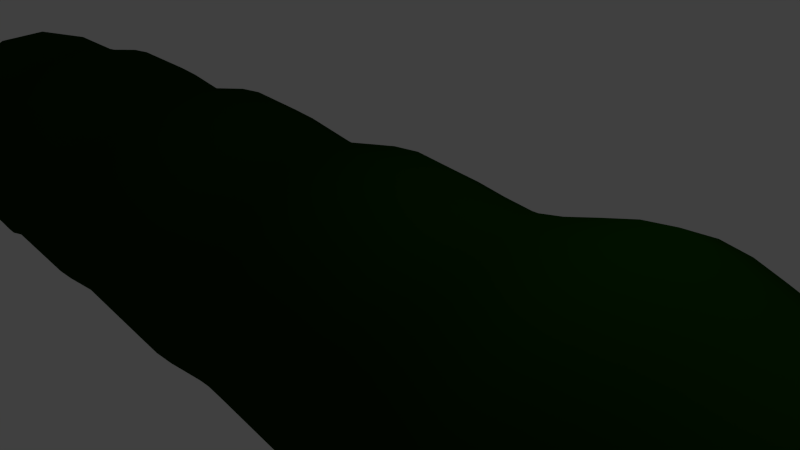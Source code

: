 # Source: buisson.blend  (saved by Blender 2.73.0; exported with 4.5.12 LTS)
import bpy
from mathutils import Matrix  # noqa: F401  (used for matrix-valued properties, if any)

bpy.ops.wm.read_factory_settings(use_empty=True)
scene = bpy.context.scene
scene.name = 'Scene'

# ---- collections
col_collection_1 = bpy.data.collections.new('Collection 1'); scene.collection.children.link(col_collection_1)

# ---- materials (node trees are filled in below, after node groups)
mat_material_001 = bpy.data.materials.new('Material.001')
mat_material_001.alpha_threshold = 0.0
mat_material_001.use_transparent_shadow = False
mat_material_001.diffuse_color = (0.004066, 0.03106, 0.0, 1.0)
mat_material_001.specular_color = (0.03079, 0.2598, 0.0)
mat_material_001.roughness = 0.5
mat_material_001.specular_intensity = 0.1667

# ---- material node trees

# ---- world
world_world = bpy.data.worlds.new('World'); scene.world = world_world
world_world.color = (0.05088, 0.05088, 0.05088)
world_world.use_sun_shadow = False
world_world.sun_shadow_jitter_overblur = 0.0
world_world.cycles.sampling_method = 'MANUAL'
world_world.cycles.sample_map_resolution = 256

# ---- cameras
cam_camera = bpy.data.cameras.new('Camera')
cam_camera.clip_end = 100.0
cam_camera.lens = 35.0
cam_camera.sensor_width = 32.0
cam_camera.sensor_height = 18.0
cam_camera.ortho_scale = 7.314
cam_camera.dof.focus_distance = 0.0
cam_camera.dof.aperture_fstop = 128.0

# ---- lights
light_lamp = bpy.data.lights.new('Lamp', 'POINT')
light_lamp.transmission_factor = 0.0
light_lamp.cutoff_distance = 30.0
light_lamp.energy = 100.0
light_lamp.shadow_buffer_clip_start = 1.001
light_lamp.shadow_soft_size = 0.1
light_lamp.shadow_maximum_resolution = 0.006
light_lamp.use_absolute_resolution = True
light_lamp.cycles.use_multiple_importance_sampling = False

# ---- meshes
me_cube_002 = bpy.data.meshes.new('Cube.002')
me_cube_002.from_pydata([(-0.6885, 0.9136, 1.863e-09), (-0.6424, 0.913, 0.3814), (-0.6171, 0.9459, 0.0), (-0.6424, 0.913, -0.3814), (-0.7247, 0.875, 0.0), (-0.6764, 0.875, 0.3944), (-0.5753, 0.9439, 0.3508), (-0.5753, 0.9439, -0.3508), (-0.6764, 0.875, -0.3944), (0.0, 0.9899, 1.723e-08), (0.0, 0.985, 0.4194), (0.2641, 0.985, 2.235e-08), (0.0, 0.985, -0.4194), (-0.2641, 0.985, 1.49e-08), (-0.2458, 0.9803, 0.3812), (0.2458, 0.9803, 0.3947), (0.2458, 0.9803, -0.3947), (-0.2458, 0.9803, -0.3812), (0.6838, -0.9136, -1.537e-08), (0.638, -0.913, 0.5183), (0.6171, -0.9459, -7.451e-09), (0.638, -0.913, -0.5183), (0.706, -0.875, -7.451e-09), (0.659, -0.875, 0.4932), (0.5753, -0.9439, 0.4827), (0.5753, -0.9439, -0.4827), (0.659, -0.875, -0.4932), (0.0, -0.9899, -2.328e-09), (0.0, -0.985, 0.5079), (-0.2641, -0.985, -7.451e-09), (0.0, -0.985, -0.5079), (0.2641, -0.985, 0.0), (0.2458, -0.9803, 0.4827), (-0.2458, -0.9803, 0.4518), (-0.2458, -0.9803, -0.4518), (0.2458, -0.9803, -0.4827), (1.863e-09, 0.9136, -1.02), (-0.2751, 0.913, -0.926), (0.0, 0.9459, -0.9451), (0.2751, 0.913, -0.9768), (0.0, 0.875, -1.033), (-0.2899, 0.875, -0.9456), (-0.2458, 0.9439, -0.8567), (0.2458, 0.9439, -0.9005), (0.2899, 0.875, -0.9835), (-1.863e-09, 0.9136, 1.02), (0.2751, 0.913, 0.9768), (0.0, 0.9459, 0.9451), (-0.2751, 0.913, 0.926), (0.0, 0.875, 1.033), (0.2899, 0.875, 0.9835), (0.2458, 0.9439, 0.9005), (-0.2458, 0.9439, 0.8567), (-0.2899, 0.875, 0.9456), (-1.863e-09, -0.9136, 1.157), (0.2733, -0.913, 1.136), (0.0, -0.875, 1.124), (-0.2733, -0.913, 1.02), (0.0, -0.9459, 1.107), (0.2458, -0.9439, 1.076), (0.2824, -0.875, 1.093), (-0.2824, -0.875, 1.006), (-0.2458, -0.9439, 0.9761), (0.0, -0.75, 1.133), (0.2824, -0.75, 1.059), (0.0, -0.7083, 1.179), (-0.2824, -0.75, 1.055), (0.0, -0.7917, 1.091), (0.2824, -0.7917, 1.027), (0.2824, -0.7083, 1.1), (-0.2824, -0.7083, 1.1), (-0.2824, -0.7917, 1.009), (0.0, -0.5833, 1.131), (0.2824, -0.5833, 1.056), (0.0, -0.5417, 1.085), (-0.2824, -0.5833, 1.056), (0.0, -0.625, 1.179), (0.2824, -0.625, 1.1), (0.2824, -0.5417, 1.013), (-0.2824, -0.5417, 1.013), (-0.2824, -0.625, 1.1), (0.0, -0.4167, 1.153), (0.2824, -0.4167, 1.076), (0.0, -0.375, 1.208), (-0.2824, -0.4167, 1.076), (0.0, -0.4583, 1.097), (0.2824, -0.4583, 1.024), (0.2824, -0.375, 1.128), (-0.2824, -0.375, 1.128), (-0.2824, -0.4583, 1.024), (0.0, -0.25, 1.154), (0.2824, -0.25, 1.077), (0.0, -0.2083, 1.101), (-0.2824, -0.25, 1.077), (0.0, -0.2917, 1.208), (0.2824, -0.2917, 1.128), (0.2824, -0.2083, 1.027), (-0.2824, -0.2083, 1.027), (-0.2824, -0.2917, 1.128), (0.0, -0.08333, 1.161), (0.2824, -0.08333, 1.084), (0.0, -0.04167, 1.217), (-0.2824, -0.08333, 1.084), (0.0, -0.125, 1.105), (0.2824, -0.125, 1.031), (0.2824, -0.04167, 1.136), (-0.2824, -0.04167, 1.136), (-0.2824, -0.125, 1.031), (1.863e-09, 0.08333, 1.163), (0.2849, 0.08333, 1.085), (0.0, 0.125, 1.11), (-0.2849, 0.08333, 1.085), (0.0, 0.04167, 1.217), (0.2824, 0.04167, 1.136), (0.2922, 0.125, 1.036), (-0.2922, 0.125, 1.036), (-0.2824, 0.04167, 1.136), (0.0, 0.25, 1.196), (0.3582, 0.25, 1.116), (0.0, 0.2917, 1.262), (-0.3582, 0.25, 1.116), (0.0, 0.2083, 1.128), (0.3313, 0.2083, 1.053), (0.3802, 0.2917, 1.178), (-0.3802, 0.2917, 1.178), (-0.3313, 0.2083, 1.053), (0.0, 0.4167, 1.195), (0.3601, 0.4167, 1.116), (0.0, 0.4583, 1.125), (-0.3601, 0.4167, 1.116), (0.0, 0.375, 1.262), (0.3802, 0.375, 1.178), (0.3388, 0.4583, 1.05), (-0.3388, 0.4583, 1.05), (-0.3802, 0.375, 1.178), (0.0, 0.5833, 1.138), (0.3427, 0.5833, 1.062), (0.0, 0.625, 1.185), (-0.3427, 0.5833, 1.062), (0.0, 0.5417, 1.094), (0.3295, 0.5417, 1.021), (0.3571, 0.625, 1.106), (-0.3571, 0.625, 1.106), (-0.3295, 0.5417, 1.021), (-1.863e-09, 0.75, 1.133), (0.3403, 0.75, 1.059), (0.0, 0.7917, 1.076), (-0.3403, 0.75, 1.057), (0.0, 0.7083, 1.185), (0.3571, 0.7083, 1.106), (0.3197, 0.7917, 1.008), (-0.3197, 0.7917, 1.0), (-0.3571, 0.7083, 1.106), (1.863e-09, -0.9136, -1.157), (-0.2733, -0.913, -1.02), (0.0, -0.875, -1.124), (0.2733, -0.913, -1.136), (0.0, -0.9459, -1.107), (-0.2458, -0.9439, -0.9761), (-0.2824, -0.875, -1.006), (0.2824, -0.875, -1.093), (0.2458, -0.9439, -1.076), (0.0, -0.75, -1.133), (-0.2824, -0.75, -1.055), (0.0, -0.7083, -1.179), (0.2824, -0.75, -1.059), (0.0, -0.7917, -1.091), (-0.2824, -0.7917, -1.009), (-0.2824, -0.7083, -1.1), (0.2824, -0.7083, -1.1), (0.2824, -0.7917, -1.027), (0.0, -0.5833, -1.131), (-0.2824, -0.5833, -1.056), (0.0, -0.5417, -1.085), (0.2824, -0.5833, -1.056), (0.0, -0.625, -1.179), (-0.2824, -0.625, -1.1), (-0.2824, -0.5417, -1.013), (0.2824, -0.5417, -1.013), (0.2824, -0.625, -1.1), (0.0, -0.4167, -1.153), (-0.2824, -0.4167, -1.076), (0.0, -0.375, -1.208), (0.2824, -0.4167, -1.076), (0.0, -0.4583, -1.097), (-0.2824, -0.4583, -1.024), (-0.2824, -0.375, -1.128), (0.2824, -0.375, -1.128), (0.2824, -0.4583, -1.024), (0.0, -0.25, -1.154), (-0.2824, -0.25, -1.077), (0.0, -0.2083, -1.101), (0.2824, -0.25, -1.077), (0.0, -0.2917, -1.208), (-0.2824, -0.2917, -1.128), (-0.2824, -0.2083, -1.027), (0.2824, -0.2083, -1.027), (0.2824, -0.2917, -1.128), (0.0, -0.08333, -1.161), (-0.2824, -0.08333, -1.084), (0.0, -0.04167, -1.217), (0.2824, -0.08333, -1.084), (0.0, -0.125, -1.105), (-0.2824, -0.125, -1.031), (-0.2824, -0.04167, -1.136), (0.2824, -0.04167, -1.136), (0.2824, -0.125, -1.031), (-1.863e-09, 0.08333, -1.163), (-0.2849, 0.08333, -1.085), (0.0, 0.125, -1.11), (0.2849, 0.08333, -1.085), (0.0, 0.04167, -1.217), (-0.2824, 0.04167, -1.136), (-0.2922, 0.125, -1.036), (0.2922, 0.125, -1.036), (0.2824, 0.04167, -1.136), (0.0, 0.25, -1.196), (-0.3582, 0.25, -1.116), (0.0, 0.2917, -1.262), (0.3582, 0.25, -1.116), (0.0, 0.2083, -1.128), (-0.3313, 0.2083, -1.053), (-0.3802, 0.2917, -1.178), (0.3802, 0.2917, -1.178), (0.3313, 0.2083, -1.053), (0.0, 0.4167, -1.195), (-0.3601, 0.4167, -1.116), (0.0, 0.4583, -1.125), (0.3601, 0.4167, -1.116), (0.0, 0.375, -1.262), (-0.3802, 0.375, -1.178), (-0.3388, 0.4583, -1.05), (0.3388, 0.4583, -1.05), (0.3802, 0.375, -1.178), (0.0, 0.5833, -1.138), (-0.3427, 0.5833, -1.062), (0.0, 0.625, -1.185), (0.3427, 0.5833, -1.062), (0.0, 0.5417, -1.094), (-0.3295, 0.5417, -1.021), (-0.3571, 0.625, -1.106), (0.3571, 0.625, -1.106), (0.3295, 0.5417, -1.021), (1.863e-09, 0.75, -1.133), (-0.3403, 0.75, -1.057), (0.0, 0.7917, -1.076), (0.3403, 0.75, -1.059), (0.0, 0.7083, -1.185), (-0.3571, 0.7083, -1.106), (-0.3197, 0.7917, -1.0), (0.3197, 0.7917, -1.008), (0.3571, 0.7083, -1.106), (0.6885, 0.9136, 1.956e-08), (0.6424, 0.913, 0.4322), (0.7247, 0.875, 2.235e-08), (0.6424, 0.913, -0.4322), (0.6171, 0.9459, 1.49e-08), (0.5753, 0.9439, 0.3947), (0.6764, 0.875, 0.4323), (0.6764, 0.875, -0.4323), (0.5753, 0.9439, -0.3947), (0.8507, 0.75, 4.657e-10), (0.7939, 0.75, 0.4542), (0.8926, 0.7083, 0.0), (0.7939, 0.75, -0.4542), (0.7993, 0.7917, 0.0), (0.746, 0.7917, 0.434), (0.8331, 0.7083, 0.4741), (0.8331, 0.7083, -0.4741), (0.746, 0.7917, -0.434), (0.8568, 0.5833, 1.863e-09), (0.7997, 0.5833, 0.4551), (0.8238, 0.5417, 0.0), (0.7997, 0.5833, -0.4551), (0.8926, 0.625, 0.0), (0.8331, 0.625, 0.4741), (0.7689, 0.5417, 0.4376), (0.7689, 0.5417, -0.4376), (0.8331, 0.625, -0.4741), (0.9003, 0.4167, 1.909e-08), (0.8402, 0.4167, 0.4782), (0.9506, 0.375, 1.49e-08), (0.8402, 0.4167, -0.4782), (0.847, 0.4583, 1.49e-08), (0.7905, 0.4583, 0.4499), (0.8872, 0.375, 0.5049), (0.8872, 0.375, -0.5049), (0.7905, 0.4583, -0.4499), (0.8956, 0.25, 1.583e-08), (0.8359, 0.25, 0.4785), (0.8283, 0.2083, 1.49e-08), (0.8359, 0.25, -0.4785), (0.9506, 0.2917, 1.49e-08), (0.8872, 0.2917, 0.5049), (0.7731, 0.2083, 0.4512), (0.7731, 0.2083, -0.4512), (0.8872, 0.2917, -0.5049), (0.7121, 0.08333, -1.397e-09), (0.6647, 0.08333, 0.465), (0.706, 0.04167, 0.0), (0.6647, 0.08333, -0.465), (0.7305, 0.125, 0.0), (0.6818, 0.125, 0.444), (0.659, 0.04167, 0.487), (0.659, 0.04167, -0.487), (0.6818, 0.125, -0.444), (0.706, -0.08333, -1.863e-09), (0.659, -0.08333, 0.4645), (0.706, -0.125, 0.0), (0.659, -0.08333, -0.4645), (0.706, -0.04167, 0.0), (0.659, -0.04167, 0.487), (0.659, -0.125, 0.4418), (0.659, -0.125, -0.4418), (0.659, -0.04167, -0.487), (0.706, -0.25, 1.723e-08), (0.659, -0.25, 0.4617), (0.706, -0.2917, 1.49e-08), (0.659, -0.25, -0.4617), (0.706, -0.2083, 7.451e-09), (0.659, -0.2083, 0.4403), (0.659, -0.2917, 0.4832), (0.659, -0.2917, -0.4832), (0.659, -0.2083, -0.4403), (0.706, -0.4167, 1.956e-08), (0.659, -0.4167, 0.4613), (0.706, -0.4583, 2.235e-08), (0.659, -0.4167, -0.4613), (0.706, -0.375, 1.49e-08), (0.659, -0.375, 0.4832), (0.659, -0.4583, 0.4388), (0.659, -0.4583, -0.4388), (0.659, -0.375, -0.4832), (0.706, -0.5833, 4.657e-10), (0.659, -0.5833, 0.4525), (0.706, -0.625, 0.0), (0.659, -0.5833, -0.4525), (0.706, -0.5417, 0.0), (0.659, -0.5417, 0.4341), (0.659, -0.625, 0.4716), (0.659, -0.625, -0.4716), (0.659, -0.5417, -0.4341), (0.706, -0.75, 0.0), (0.659, -0.75, 0.4553), (0.706, -0.7917, 0.0), (0.659, -0.75, -0.4553), (0.706, -0.7083, 0.0), (0.659, -0.7083, 0.4716), (0.659, -0.7917, 0.445), (0.659, -0.7917, -0.445), (0.659, -0.7083, -0.4716), (-0.6838, -0.9136, -7.451e-09), (-0.638, -0.913, 0.402), (-0.706, -0.875, 0.0), (-0.638, -0.913, -0.402), (-0.6171, -0.9459, -1.49e-08), (-0.5753, -0.9439, 0.3823), (-0.659, -0.875, 0.4064), (-0.659, -0.875, -0.4064), (-0.5753, -0.9439, -0.3823), (-0.706, -0.75, 0.0), (-0.659, -0.75, 0.4509), (-0.706, -0.7083, 0.0), (-0.659, -0.75, -0.4509), (-0.706, -0.7917, 0.0), (-0.659, -0.7917, 0.4276), (-0.659, -0.7083, 0.4716), (-0.659, -0.7083, -0.4716), (-0.659, -0.7917, -0.4276), (-0.706, -0.5833, 0.0), (-0.659, -0.5833, 0.4525), (-0.706, -0.5417, 0.0), (-0.659, -0.5833, -0.4525), (-0.706, -0.625, 0.0), (-0.659, -0.625, 0.4716), (-0.659, -0.5417, 0.4341), (-0.659, -0.5417, -0.4341), (-0.659, -0.625, -0.4716), (-0.706, -0.4167, 2.095e-08), (-0.659, -0.4167, 0.4613), (-0.706, -0.375, 1.49e-08), (-0.659, -0.4167, -0.4613), (-0.706, -0.4583, 2.235e-08), (-0.659, -0.4583, 0.4388), (-0.659, -0.375, 0.4832), (-0.659, -0.375, -0.4832), (-0.659, -0.4583, -0.4388), (-0.706, -0.25, 1.583e-08), (-0.659, -0.25, 0.4617), (-0.706, -0.2083, 7.451e-09), (-0.659, -0.25, -0.4617), (-0.706, -0.2917, 1.49e-08), (-0.659, -0.2917, 0.4832), (-0.659, -0.2083, 0.4403), (-0.659, -0.2083, -0.4403), (-0.659, -0.2917, -0.4832), (-0.706, -0.08333, -1.397e-09), (-0.659, -0.08333, 0.4645), (-0.706, -0.04167, 0.0), (-0.659, -0.08333, -0.4645), (-0.706, -0.125, 0.0), (-0.659, -0.125, 0.4418), (-0.659, -0.04167, 0.487), (-0.659, -0.04167, -0.487), (-0.659, -0.125, -0.4418), (-0.7121, 0.08333, -1.863e-09), (-0.6647, 0.08333, 0.465), (-0.7305, 0.125, 0.0), (-0.6647, 0.08333, -0.465), (-0.706, 0.04167, 0.0), (-0.659, 0.04167, 0.487), (-0.6818, 0.125, 0.444), (-0.6818, 0.125, -0.444), (-0.659, 0.04167, -0.487), (-0.8956, 0.25, 1.723e-08), (-0.8359, 0.25, 0.4785), (-0.9506, 0.2917, 1.49e-08), (-0.8359, 0.25, -0.4785), (-0.8283, 0.2083, 1.49e-08), (-0.7731, 0.2083, 0.4512), (-0.8872, 0.2917, 0.5049), (-0.8872, 0.2917, -0.5049), (-0.7731, 0.2083, -0.4512), (-0.9003, 0.4167, 1.956e-08), (-0.8402, 0.4167, 0.4782), (-0.847, 0.4583, 1.49e-08), (-0.8402, 0.4167, -0.4782), (-0.9506, 0.375, 1.49e-08), (-0.8872, 0.375, 0.5049), (-0.7905, 0.4583, 0.4499), (-0.7905, 0.4583, -0.4499), (-0.8872, 0.375, -0.5049), (-0.8568, 0.5833, 2.328e-09), (-0.7997, 0.5833, 0.4551), (-0.8926, 0.625, 0.0), (-0.7997, 0.5833, -0.4551), (-0.8238, 0.5417, 0.0), (-0.7689, 0.5417, 0.4376), (-0.8331, 0.625, 0.4741), (-0.8331, 0.625, -0.4741), (-0.7689, 0.5417, -0.4376), (-0.8507, 0.75, 1.863e-09), (-0.7939, 0.75, 0.4523), (-0.7993, 0.7917, 0.0), (-0.7939, 0.75, -0.4523), (-0.8926, 0.7083, 0.0), (-0.8331, 0.7083, 0.4741), (-0.746, 0.7917, 0.4265), (-0.746, 0.7917, -0.4265), (-0.8331, 0.7083, -0.4741), (-0.4511, -0.9666, -0.386), (-0.4844, -0.9703, -1.304e-08), (-0.4511, -0.9666, 0.386), (-0.5314, 0.875, 0.7294), (-0.5045, 0.9125, 0.7083), (-0.4511, 0.9418, 0.6527), (-0.4511, 0.9666, 0.3388), (-0.4844, 0.9703, 7.451e-09), (-0.4511, 0.9666, -0.3388), (-0.5178, -0.875, -0.7595), (-0.5011, -0.9125, -0.7575), (-0.4511, -0.9418, -0.7219), (-0.2275, 0.9666, 0.6907), (0.0, 0.9703, 0.7606), (0.2275, 0.9666, 0.7185), (0.4511, 0.9666, 0.3666), (0.4844, 0.9703, 1.49e-08), (0.4511, 0.9666, -0.3666), (0.2275, 0.9666, -0.7185), (0.0, 0.9703, -0.7606), (-0.2275, 0.9666, -0.6907), (0.5178, -0.875, 0.8897), (0.5011, -0.9125, 0.9319), (0.4511, -0.9418, 0.8724), (0.4511, -0.9666, 0.4497), (0.4844, -0.9703, -5.588e-09), (0.4511, -0.9666, -0.4497), (0.5314, 0.875, -0.7863), (0.5045, 0.9125, -0.7845), (0.4511, 0.9418, -0.7185), (0.2275, -0.9666, 0.8724), (0.0, -0.9703, 0.9116), (-0.2275, -0.9666, 0.8088), (-0.2275, -0.9666, -0.8088), (0.0, -0.9703, -0.9116), (0.2275, -0.9666, -0.8724), (-0.4511, -0.9418, 0.7219), (-0.5011, -0.9125, 0.7575), (-0.5178, -0.875, 0.7595), (-0.5178, -0.7917, 0.7869), (-0.5178, -0.75, 0.8274), (-0.5178, -0.7083, 0.8645), (-0.5178, -0.625, 0.8645), (-0.5178, -0.5833, 0.8297), (-0.5178, -0.5417, 0.7959), (-0.5178, -0.4583, 0.8044), (-0.5178, -0.4167, 0.8457), (-0.5178, -0.375, 0.8859), (-0.5178, -0.2917, 0.8859), (-0.5178, -0.25, 0.8464), (-0.5178, -0.2083, 0.8072), (-0.5178, -0.125, 0.81), (-0.5178, -0.08333, 0.8515), (-0.5178, -0.04167, 0.8928), (-0.5178, 0.04167, 0.8928), (-0.5222, 0.08333, 0.8525), (-0.5357, 0.125, 0.8139), (-0.6074, 0.2083, 0.8271), (-0.6568, 0.25, 0.8772), (-0.6971, 0.2917, 0.9257), (-0.6971, 0.375, 0.9257), (-0.6602, 0.4167, 0.8766), (-0.6211, 0.4583, 0.8248), (-0.6041, 0.5417, 0.8022), (-0.6283, 0.5833, 0.8343), (-0.6546, 0.625, 0.8692), (-0.6546, 0.7083, 0.8692), (-0.6238, 0.75, 0.8295), (-0.5862, 0.7917, 0.7831), (-0.4511, 0.9418, -0.6527), (-0.5045, 0.9125, -0.7083), (-0.5314, 0.875, -0.7294), (-0.5862, 0.7917, -0.7831), (-0.6238, 0.75, -0.8295), (-0.6546, 0.7083, -0.8692), (-0.6546, 0.625, -0.8692), (-0.6283, 0.5833, -0.8343), (-0.6041, 0.5417, -0.8022), (-0.6211, 0.4583, -0.8248), (-0.6602, 0.4167, -0.8766), (-0.6971, 0.375, -0.9257), (-0.6971, 0.2917, -0.9257), (-0.6568, 0.25, -0.8772), (-0.6074, 0.2083, -0.8271), (-0.5357, 0.125, -0.8139), (-0.5222, 0.08333, -0.8525), (-0.5178, 0.04167, -0.8928), (-0.5178, -0.04167, -0.8928), (-0.5178, -0.08333, -0.8515), (-0.5178, -0.125, -0.81), (-0.5178, -0.2083, -0.8072), (-0.5178, -0.25, -0.8464), (-0.5178, -0.2917, -0.8859), (-0.5178, -0.375, -0.8859), (-0.5178, -0.4167, -0.8457), (-0.5178, -0.4583, -0.8044), (-0.5178, -0.5417, -0.7959), (-0.5178, -0.5833, -0.8297), (-0.5178, -0.625, -0.8645), (-0.5178, -0.7083, -0.8645), (-0.5178, -0.75, -0.8274), (-0.5178, -0.7917, -0.7869), (0.4511, 0.9418, 0.7185), (0.5045, 0.9125, 0.7845), (0.5314, 0.875, 0.7863), (0.5862, 0.7917, 0.7945), (0.6238, 0.75, 0.8324), (0.6546, 0.7083, 0.8692), (0.6546, 0.625, 0.8692), (0.6283, 0.5833, 0.8343), (0.6041, 0.5417, 0.8022), (0.6211, 0.4583, 0.8248), (0.6602, 0.4167, 0.8766), (0.6971, 0.375, 0.9257), (0.6971, 0.2917, 0.9257), (0.6568, 0.25, 0.8772), (0.6074, 0.2083, 0.8271), (0.5357, 0.125, 0.8139), (0.5222, 0.08333, 0.8525), (0.5178, 0.04167, 0.8928), (0.5178, -0.04167, 0.8928), (0.5178, -0.08333, 0.8515), (0.5178, -0.125, 0.81), (0.5178, -0.2083, 0.8072), (0.5178, -0.25, 0.8464), (0.5178, -0.2917, 0.8859), (0.5178, -0.375, 0.8859), (0.5178, -0.4167, 0.8457), (0.5178, -0.4583, 0.8044), (0.5178, -0.5417, 0.7959), (0.5178, -0.5833, 0.8297), (0.5178, -0.625, 0.8645), (0.5178, -0.7083, 0.8645), (0.5178, -0.75, 0.8339), (0.5178, -0.7917, 0.8129), (0.4511, -0.9418, -0.8724), (0.5011, -0.9125, -0.9319), (0.5178, -0.875, -0.8897), (0.5178, -0.7917, -0.8129), (0.5178, -0.75, -0.8339), (0.5178, -0.7083, -0.8645), (0.5178, -0.625, -0.8645), (0.5178, -0.5833, -0.8297), (0.5178, -0.5417, -0.7959), (0.5178, -0.4583, -0.8044), (0.5178, -0.4167, -0.8457), (0.5178, -0.375, -0.8859), (0.5178, -0.2917, -0.8859), (0.5178, -0.25, -0.8464), (0.5178, -0.2083, -0.8072), (0.5178, -0.125, -0.81), (0.5178, -0.08333, -0.8515), (0.5178, -0.04167, -0.8928), (0.5178, 0.04167, -0.8928), (0.5222, 0.08333, -0.8525), (0.5357, 0.125, -0.8139), (0.6074, 0.2083, -0.8271), (0.6568, 0.25, -0.8772), (0.6971, 0.2917, -0.9257), (0.6971, 0.375, -0.9257), (0.6602, 0.4167, -0.8766), (0.6211, 0.4583, -0.8248), (0.6041, 0.5417, -0.8022), (0.6283, 0.5833, -0.8343), (0.6546, 0.625, -0.8692), (0.6546, 0.7083, -0.8692), (0.6238, 0.75, -0.8324), (0.5862, 0.7917, -0.7945), (0.2824, -0.8333, 1.029), (0.0, -0.8333, 1.079), (-0.2824, -0.8333, 0.9856), (0.2824, -0.6667, 1.123), (0.0, -0.6667, 1.203), (-0.2824, -0.6667, 1.123), (0.2824, -0.5, 0.9945), (0.0, -0.5, 1.066), (-0.2824, -0.5, 0.9945), (0.2824, -0.3333, 1.153), (0.0, -0.3333, 1.235), (-0.2824, -0.3333, 1.153), (0.2824, -0.1667, 1.003), (0.0, -0.1667, 1.075), (-0.2824, -0.1667, 1.003), (0.2824, 0.0, 1.162), (0.0, 0.0, 1.245), (-0.2824, 0.0, 1.162), (0.3069, 0.1667, 1.016), (0.0, 0.1667, 1.089), (-0.3069, 0.1667, 1.016), (0.39, 0.3333, 1.208), (0.0, 0.3333, 1.295), (-0.39, 0.3333, 1.208), (0.3255, 0.5, 1.009), (0.0, 0.5, 1.081), (-0.3255, 0.5, 1.009), (0.3645, 0.6667, 1.129), (0.0, 0.6667, 1.21), (-0.3645, 0.6667, 1.129), (0.3011, 0.8333, 0.9755), (0.0, 0.8333, 1.035), (-0.3011, 0.8333, 0.9565), (-0.2824, -0.8333, -0.9856), (0.0, -0.8333, -1.079), (0.2824, -0.8333, -1.029), (-0.2824, -0.6667, -1.123), (0.0, -0.6667, -1.203), (0.2824, -0.6667, -1.123), (-0.2824, -0.5, -0.9945), (0.0, -0.5, -1.066), (0.2824, -0.5, -0.9945), (-0.2824, -0.3333, -1.153), (0.0, -0.3333, -1.235), (0.2824, -0.3333, -1.153), (-0.2824, -0.1667, -1.003), (0.0, -0.1667, -1.075), (0.2824, -0.1667, -1.003), (-0.2824, 0.0, -1.162), (0.0, 0.0, -1.245), (0.2824, 0.0, -1.162), (-0.3069, 0.1667, -1.016), (0.0, 0.1667, -1.089), (0.3069, 0.1667, -1.016), (-0.39, 0.3333, -1.208), (0.0, 0.3333, -1.295), (0.39, 0.3333, -1.208), (-0.3255, 0.5, -1.009), (0.0, 0.5, -1.081), (0.3255, 0.5, -1.009), (-0.3645, 0.6667, -1.129), (0.0, 0.6667, -1.21), (0.3645, 0.6667, -1.129), (-0.3011, 0.8333, -0.9565), (0.0, 0.8333, -1.035), (0.3011, 0.8333, -0.9755), (0.7025, 0.8333, 0.4235), (0.7527, 0.8333, 9.313e-09), (0.7025, 0.8333, -0.4235), (0.8506, 0.6667, 0.484), (0.9113, 0.6667, 0.0), (0.8506, 0.6667, -0.484), (0.7596, 0.5, 0.4323), (0.8138, 0.5, 7.451e-09), (0.7596, 0.5, -0.4323), (0.9101, 0.3333, 0.5179), (0.9751, 0.3333, 1.118e-08), (0.9101, 0.3333, -0.5179), (0.716, 0.1667, 0.4355), (0.7672, 0.1667, 7.451e-09), (0.716, 0.1667, -0.4355), (0.659, 0.0, 0.4982), (0.706, 0.0, 0.0), (0.659, 0.0, -0.4982), (0.659, -0.1667, 0.4301), (0.706, -0.1667, 5.588e-09), (0.659, -0.1667, -0.4301), (0.659, -0.3333, 0.4941), (0.706, -0.3333, 1.304e-08), (0.659, -0.3333, -0.4941), (0.659, -0.5, 0.4262), (0.706, -0.5, 9.313e-09), (0.659, -0.5, -0.4262), (0.659, -0.6667, 0.4812), (0.706, -0.6667, 0.0), (0.659, -0.6667, -0.4812), (0.659, -0.8333, 0.4534), (0.706, -0.8333, -5.588e-09), (0.659, -0.8333, -0.4534), (-0.659, -0.8333, 0.41), (-0.706, -0.8333, 0.0), (-0.659, -0.8333, -0.41), (-0.659, -0.6667, 0.4812), (-0.706, -0.6667, 0.0), (-0.659, -0.6667, -0.4812), (-0.659, -0.5, 0.4262), (-0.706, -0.5, 9.313e-09), (-0.659, -0.5, -0.4262), (-0.659, -0.3333, 0.4941), (-0.706, -0.3333, 1.304e-08), (-0.659, -0.3333, -0.4941), (-0.659, -0.1667, 0.4301), (-0.706, -0.1667, 5.588e-09), (-0.659, -0.1667, -0.4301), (-0.659, 0.0, 0.4982), (-0.706, 0.0, 0.0), (-0.659, 0.0, -0.4982), (-0.716, 0.1667, 0.4355), (-0.7672, 0.1667, 7.451e-09), (-0.716, 0.1667, -0.4355), (-0.9101, 0.3333, 0.5179), (-0.9751, 0.3333, 1.118e-08), (-0.9101, 0.3333, -0.5179), (-0.7596, 0.5, 0.4323), (-0.8138, 0.5, 7.451e-09), (-0.7596, 0.5, -0.4323), (-0.8506, 0.6667, 0.484), (-0.9113, 0.6667, 0.0), (-0.8506, 0.6667, -0.484), (-0.7025, 0.8333, 0.4045), (-0.7527, 0.8333, 0.0), (-0.7025, 0.8333, -0.4045), (-0.3835, -0.9591, -0.6507), (-0.3835, 0.9591, -0.5711), (0.3835, 0.9591, -0.6138), (0.3835, -0.9591, -0.7485), (-0.3835, -0.9591, 0.6507), (-0.3835, 0.9591, 0.5711), (0.3835, 0.9591, 0.6138), (0.3835, -0.9591, 0.7485), (-0.5178, -0.8333, 0.7589), (-0.5178, -0.6667, 0.8822), (-0.5178, -0.5, 0.7814), (-0.5178, -0.3333, 0.9058), (-0.5178, -0.1667, 0.7884), (-0.5178, -2.192e-11, 0.9133), (-0.5626, 0.1667, 0.7984), (-0.7151, 0.3333, 0.9495), (-0.5968, 0.5, 0.7925), (-0.6683, 0.6667, 0.8874), (-0.552, 0.8333, 0.7448), (-0.552, 0.8333, -0.7448), (-0.6683, 0.6667, -0.8874), (-0.5968, 0.5, -0.7925), (-0.7151, 0.3333, -0.9495), (-0.5626, 0.1667, -0.7984), (-0.5178, -2.192e-11, -0.9133), (-0.5178, -0.1667, -0.7884), (-0.5178, -0.3333, -0.9058), (-0.5178, -0.5, -0.7814), (-0.5178, -0.6667, -0.8822), (-0.5178, -0.8333, -0.7589), (0.552, 0.8333, 0.7733), (0.6683, 0.6667, 0.8874), (0.5968, 0.5, 0.7925), (0.7151, 0.3333, 0.9495), (0.5626, 0.1667, 0.7984), (0.5178, 2.192e-11, 0.9133), (0.5178, -0.1667, 0.7884), (0.5178, -0.3333, 0.9058), (0.5178, -0.5, 0.7814), (0.5178, -0.6667, 0.8822), (0.5178, -0.8333, 0.824), (0.5178, -0.8333, -0.824), (0.5178, -0.6667, -0.8822), (0.5178, -0.5, -0.7814), (0.5178, -0.3333, -0.9058), (0.5178, -0.1667, -0.7884), (0.5178, 2.192e-11, -0.9133), (0.5626, 0.1667, -0.7984), (0.7151, 0.3333, -0.9495), (0.5968, 0.5, -0.7925), (0.6683, 0.6667, -0.8874), (0.552, 0.8333, -0.7733)], [], [(0, 4, 5, 1), (1, 5, 453, 454), (4, 748, 747, 5), (5, 747, 768, 453), (0, 1, 6, 2), (2, 6, 456, 457), (1, 454, 455, 6), (6, 455, 755, 456), (0, 2, 7, 3), (3, 7, 519, 520), (2, 457, 458, 7), (7, 458, 751, 519), (0, 3, 8, 4), (4, 8, 749, 748), (3, 520, 521, 8), (8, 521, 769, 749), (9, 13, 14, 10), (10, 14, 462, 463), (13, 457, 456, 14), (14, 456, 755, 462), (9, 10, 15, 11), (11, 15, 465, 466), (10, 463, 464, 15), (15, 464, 756, 465), (9, 11, 16, 12), (12, 16, 468, 469), (11, 466, 467, 16), (16, 467, 752, 468), (9, 12, 17, 13), (13, 17, 458, 457), (12, 469, 470, 17), (17, 470, 751, 458), (18, 22, 23, 19), (19, 23, 471, 472), (22, 715, 714, 23), (23, 714, 790, 471), (18, 19, 24, 20), (20, 24, 474, 475), (19, 472, 473, 24), (24, 473, 757, 474), (18, 20, 25, 21), (21, 25, 585, 586), (20, 475, 476, 25), (25, 476, 753, 585), (18, 21, 26, 22), (22, 26, 716, 715), (21, 586, 587, 26), (26, 587, 791, 716), (27, 31, 32, 28), (28, 32, 480, 481), (31, 475, 474, 32), (32, 474, 757, 480), (27, 28, 33, 29), (29, 33, 452, 451), (28, 481, 482, 33), (33, 482, 754, 452), (27, 29, 34, 30), (30, 34, 483, 484), (29, 451, 450, 34), (34, 450, 750, 483), (27, 30, 35, 31), (31, 35, 476, 475), (30, 484, 485, 35), (35, 485, 753, 476), (36, 40, 41, 37), (37, 41, 521, 520), (40, 682, 681, 41), (41, 681, 769, 521), (36, 37, 42, 38), (38, 42, 470, 469), (37, 520, 519, 42), (42, 519, 751, 470), (36, 38, 43, 39), (39, 43, 479, 478), (38, 469, 468, 43), (43, 468, 752, 479), (36, 39, 44, 40), (40, 44, 683, 682), (39, 478, 477, 44), (44, 477, 801, 683), (45, 49, 50, 46), (46, 50, 554, 553), (49, 649, 648, 50), (50, 648, 780, 554), (45, 46, 51, 47), (47, 51, 464, 463), (46, 553, 552, 51), (51, 552, 756, 464), (45, 47, 52, 48), (48, 52, 455, 454), (47, 463, 462, 52), (52, 462, 755, 455), (45, 48, 53, 49), (49, 53, 650, 649), (48, 454, 453, 53), (53, 453, 768, 650), (54, 58, 59, 55), (55, 59, 473, 472), (58, 481, 480, 59), (59, 480, 757, 473), (54, 55, 60, 56), (56, 60, 618, 619), (55, 472, 471, 60), (60, 471, 790, 618), (54, 56, 61, 57), (57, 61, 488, 487), (56, 619, 620, 61), (61, 620, 758, 488), (54, 57, 62, 58), (58, 62, 482, 481), (57, 487, 486, 62), (62, 486, 754, 482), (63, 67, 68, 64), (64, 68, 584, 583), (67, 619, 618, 68), (68, 618, 790, 584), (63, 64, 69, 65), (65, 69, 621, 622), (64, 583, 582, 69), (69, 582, 789, 621), (63, 65, 70, 66), (66, 70, 491, 490), (65, 622, 623, 70), (70, 623, 759, 491), (63, 66, 71, 67), (67, 71, 620, 619), (66, 490, 489, 71), (71, 489, 758, 620), (72, 76, 77, 73), (73, 77, 581, 580), (76, 622, 621, 77), (77, 621, 789, 581), (72, 73, 78, 74), (74, 78, 624, 625), (73, 580, 579, 78), (78, 579, 788, 624), (72, 74, 79, 75), (75, 79, 494, 493), (74, 625, 626, 79), (79, 626, 760, 494), (72, 75, 80, 76), (76, 80, 623, 622), (75, 493, 492, 80), (80, 492, 759, 623), (81, 85, 86, 82), (82, 86, 578, 577), (85, 625, 624, 86), (86, 624, 788, 578), (81, 82, 87, 83), (83, 87, 627, 628), (82, 577, 576, 87), (87, 576, 787, 627), (81, 83, 88, 84), (84, 88, 497, 496), (83, 628, 629, 88), (88, 629, 761, 497), (81, 84, 89, 85), (85, 89, 626, 625), (84, 496, 495, 89), (89, 495, 760, 626), (90, 94, 95, 91), (91, 95, 575, 574), (94, 628, 627, 95), (95, 627, 787, 575), (90, 91, 96, 92), (92, 96, 630, 631), (91, 574, 573, 96), (96, 573, 786, 630), (90, 92, 97, 93), (93, 97, 500, 499), (92, 631, 632, 97), (97, 632, 762, 500), (90, 93, 98, 94), (94, 98, 629, 628), (93, 499, 498, 98), (98, 498, 761, 629), (99, 103, 104, 100), (100, 104, 572, 571), (103, 631, 630, 104), (104, 630, 786, 572), (99, 100, 105, 101), (101, 105, 633, 634), (100, 571, 570, 105), (105, 570, 785, 633), (99, 101, 106, 102), (102, 106, 503, 502), (101, 634, 635, 106), (106, 635, 763, 503), (99, 102, 107, 103), (103, 107, 632, 631), (102, 502, 501, 107), (107, 501, 762, 632), (108, 112, 113, 109), (109, 113, 569, 568), (112, 634, 633, 113), (113, 633, 785, 569), (108, 109, 114, 110), (110, 114, 636, 637), (109, 568, 567, 114), (114, 567, 784, 636), (108, 110, 115, 111), (111, 115, 506, 505), (110, 637, 638, 115), (115, 638, 764, 506), (108, 111, 116, 112), (112, 116, 635, 634), (111, 505, 504, 116), (116, 504, 763, 635), (117, 121, 122, 118), (118, 122, 566, 565), (121, 637, 636, 122), (122, 636, 784, 566), (117, 118, 123, 119), (119, 123, 639, 640), (118, 565, 564, 123), (123, 564, 783, 639), (117, 119, 124, 120), (120, 124, 509, 508), (119, 640, 641, 124), (124, 641, 765, 509), (117, 120, 125, 121), (121, 125, 638, 637), (120, 508, 507, 125), (125, 507, 764, 638), (126, 130, 131, 127), (127, 131, 563, 562), (130, 640, 639, 131), (131, 639, 783, 563), (126, 127, 132, 128), (128, 132, 642, 643), (127, 562, 561, 132), (132, 561, 782, 642), (126, 128, 133, 129), (129, 133, 512, 511), (128, 643, 644, 133), (133, 644, 766, 512), (126, 129, 134, 130), (130, 134, 641, 640), (129, 511, 510, 134), (134, 510, 765, 641), (135, 139, 140, 136), (136, 140, 560, 559), (139, 643, 642, 140), (140, 642, 782, 560), (135, 136, 141, 137), (137, 141, 645, 646), (136, 559, 558, 141), (141, 558, 781, 645), (135, 137, 142, 138), (138, 142, 515, 514), (137, 646, 647, 142), (142, 647, 767, 515), (135, 138, 143, 139), (139, 143, 644, 643), (138, 514, 513, 143), (143, 513, 766, 644), (144, 148, 149, 145), (145, 149, 557, 556), (148, 646, 645, 149), (149, 645, 781, 557), (144, 145, 150, 146), (146, 150, 648, 649), (145, 556, 555, 150), (150, 555, 780, 648), (144, 146, 151, 147), (147, 151, 518, 517), (146, 649, 650, 151), (151, 650, 768, 518), (144, 147, 152, 148), (148, 152, 647, 646), (147, 517, 516, 152), (152, 516, 767, 647), (153, 157, 158, 154), (154, 158, 461, 460), (157, 484, 483, 158), (158, 483, 750, 461), (153, 154, 159, 155), (155, 159, 651, 652), (154, 460, 459, 159), (159, 459, 779, 651), (153, 155, 160, 156), (156, 160, 587, 586), (155, 652, 653, 160), (160, 653, 791, 587), (153, 156, 161, 157), (157, 161, 485, 484), (156, 586, 585, 161), (161, 585, 753, 485), (162, 166, 167, 163), (163, 167, 551, 550), (166, 652, 651, 167), (167, 651, 779, 551), (162, 163, 168, 164), (164, 168, 654, 655), (163, 550, 549, 168), (168, 549, 778, 654), (162, 164, 169, 165), (165, 169, 590, 589), (164, 655, 656, 169), (169, 656, 792, 590), (162, 165, 170, 166), (166, 170, 653, 652), (165, 589, 588, 170), (170, 588, 791, 653), (171, 175, 176, 172), (172, 176, 548, 547), (175, 655, 654, 176), (176, 654, 778, 548), (171, 172, 177, 173), (173, 177, 657, 658), (172, 547, 546, 177), (177, 546, 777, 657), (171, 173, 178, 174), (174, 178, 593, 592), (173, 658, 659, 178), (178, 659, 793, 593), (171, 174, 179, 175), (175, 179, 656, 655), (174, 592, 591, 179), (179, 591, 792, 656), (180, 184, 185, 181), (181, 185, 545, 544), (184, 658, 657, 185), (185, 657, 777, 545), (180, 181, 186, 182), (182, 186, 660, 661), (181, 544, 543, 186), (186, 543, 776, 660), (180, 182, 187, 183), (183, 187, 596, 595), (182, 661, 662, 187), (187, 662, 794, 596), (180, 183, 188, 184), (184, 188, 659, 658), (183, 595, 594, 188), (188, 594, 793, 659), (189, 193, 194, 190), (190, 194, 542, 541), (193, 661, 660, 194), (194, 660, 776, 542), (189, 190, 195, 191), (191, 195, 663, 664), (190, 541, 540, 195), (195, 540, 775, 663), (189, 191, 196, 192), (192, 196, 599, 598), (191, 664, 665, 196), (196, 665, 795, 599), (189, 192, 197, 193), (193, 197, 662, 661), (192, 598, 597, 197), (197, 597, 794, 662), (198, 202, 203, 199), (199, 203, 539, 538), (202, 664, 663, 203), (203, 663, 775, 539), (198, 199, 204, 200), (200, 204, 666, 667), (199, 538, 537, 204), (204, 537, 774, 666), (198, 200, 205, 201), (201, 205, 602, 601), (200, 667, 668, 205), (205, 668, 796, 602), (198, 201, 206, 202), (202, 206, 665, 664), (201, 601, 600, 206), (206, 600, 795, 665), (207, 211, 212, 208), (208, 212, 536, 535), (211, 667, 666, 212), (212, 666, 774, 536), (207, 208, 213, 209), (209, 213, 669, 670), (208, 535, 534, 213), (213, 534, 773, 669), (207, 209, 214, 210), (210, 214, 605, 604), (209, 670, 671, 214), (214, 671, 797, 605), (207, 210, 215, 211), (211, 215, 668, 667), (210, 604, 603, 215), (215, 603, 796, 668), (216, 220, 221, 217), (217, 221, 533, 532), (220, 670, 669, 221), (221, 669, 773, 533), (216, 217, 222, 218), (218, 222, 672, 673), (217, 532, 531, 222), (222, 531, 772, 672), (216, 218, 223, 219), (219, 223, 608, 607), (218, 673, 674, 223), (223, 674, 798, 608), (216, 219, 224, 220), (220, 224, 671, 670), (219, 607, 606, 224), (224, 606, 797, 671), (225, 229, 230, 226), (226, 230, 530, 529), (229, 673, 672, 230), (230, 672, 772, 530), (225, 226, 231, 227), (227, 231, 675, 676), (226, 529, 528, 231), (231, 528, 771, 675), (225, 227, 232, 228), (228, 232, 611, 610), (227, 676, 677, 232), (232, 677, 799, 611), (225, 228, 233, 229), (229, 233, 674, 673), (228, 610, 609, 233), (233, 609, 798, 674), (234, 238, 239, 235), (235, 239, 527, 526), (238, 676, 675, 239), (239, 675, 771, 527), (234, 235, 240, 236), (236, 240, 678, 679), (235, 526, 525, 240), (240, 525, 770, 678), (234, 236, 241, 237), (237, 241, 614, 613), (236, 679, 680, 241), (241, 680, 800, 614), (234, 237, 242, 238), (238, 242, 677, 676), (237, 613, 612, 242), (242, 612, 799, 677), (243, 247, 248, 244), (244, 248, 524, 523), (247, 679, 678, 248), (248, 678, 770, 524), (243, 244, 249, 245), (245, 249, 681, 682), (244, 523, 522, 249), (249, 522, 769, 681), (243, 245, 250, 246), (246, 250, 617, 616), (245, 682, 683, 250), (250, 683, 801, 617), (243, 246, 251, 247), (247, 251, 680, 679), (246, 616, 615, 251), (251, 615, 800, 680), (252, 256, 257, 253), (253, 257, 552, 553), (256, 466, 465, 257), (257, 465, 756, 552), (252, 253, 258, 254), (254, 258, 684, 685), (253, 553, 554, 258), (258, 554, 780, 684), (252, 254, 259, 255), (255, 259, 477, 478), (254, 685, 686, 259), (259, 686, 801, 477), (252, 255, 260, 256), (256, 260, 467, 466), (255, 478, 479, 260), (260, 479, 752, 467), (261, 265, 266, 262), (262, 266, 555, 556), (265, 685, 684, 266), (266, 684, 780, 555), (261, 262, 267, 263), (263, 267, 687, 688), (262, 556, 557, 267), (267, 557, 781, 687), (261, 263, 268, 264), (264, 268, 615, 616), (263, 688, 689, 268), (268, 689, 800, 615), (261, 264, 269, 265), (265, 269, 686, 685), (264, 616, 617, 269), (269, 617, 801, 686), (270, 274, 275, 271), (271, 275, 558, 559), (274, 688, 687, 275), (275, 687, 781, 558), (270, 271, 276, 272), (272, 276, 690, 691), (271, 559, 560, 276), (276, 560, 782, 690), (270, 272, 277, 273), (273, 277, 612, 613), (272, 691, 692, 277), (277, 692, 799, 612), (270, 273, 278, 274), (274, 278, 689, 688), (273, 613, 614, 278), (278, 614, 800, 689), (279, 283, 284, 280), (280, 284, 561, 562), (283, 691, 690, 284), (284, 690, 782, 561), (279, 280, 285, 281), (281, 285, 693, 694), (280, 562, 563, 285), (285, 563, 783, 693), (279, 281, 286, 282), (282, 286, 609, 610), (281, 694, 695, 286), (286, 695, 798, 609), (279, 282, 287, 283), (283, 287, 692, 691), (282, 610, 611, 287), (287, 611, 799, 692), (288, 292, 293, 289), (289, 293, 564, 565), (292, 694, 693, 293), (293, 693, 783, 564), (288, 289, 294, 290), (290, 294, 696, 697), (289, 565, 566, 294), (294, 566, 784, 696), (288, 290, 295, 291), (291, 295, 606, 607), (290, 697, 698, 295), (295, 698, 797, 606), (288, 291, 296, 292), (292, 296, 695, 694), (291, 607, 608, 296), (296, 608, 798, 695), (297, 301, 302, 298), (298, 302, 567, 568), (301, 697, 696, 302), (302, 696, 784, 567), (297, 298, 303, 299), (299, 303, 699, 700), (298, 568, 569, 303), (303, 569, 785, 699), (297, 299, 304, 300), (300, 304, 603, 604), (299, 700, 701, 304), (304, 701, 796, 603), (297, 300, 305, 301), (301, 305, 698, 697), (300, 604, 605, 305), (305, 605, 797, 698), (306, 310, 311, 307), (307, 311, 570, 571), (310, 700, 699, 311), (311, 699, 785, 570), (306, 307, 312, 308), (308, 312, 702, 703), (307, 571, 572, 312), (312, 572, 786, 702), (306, 308, 313, 309), (309, 313, 600, 601), (308, 703, 704, 313), (313, 704, 795, 600), (306, 309, 314, 310), (310, 314, 701, 700), (309, 601, 602, 314), (314, 602, 796, 701), (315, 319, 320, 316), (316, 320, 573, 574), (319, 703, 702, 320), (320, 702, 786, 573), (315, 316, 321, 317), (317, 321, 705, 706), (316, 574, 575, 321), (321, 575, 787, 705), (315, 317, 322, 318), (318, 322, 597, 598), (317, 706, 707, 322), (322, 707, 794, 597), (315, 318, 323, 319), (319, 323, 704, 703), (318, 598, 599, 323), (323, 599, 795, 704), (324, 328, 329, 325), (325, 329, 576, 577), (328, 706, 705, 329), (329, 705, 787, 576), (324, 325, 330, 326), (326, 330, 708, 709), (325, 577, 578, 330), (330, 578, 788, 708), (324, 326, 331, 327), (327, 331, 594, 595), (326, 709, 710, 331), (331, 710, 793, 594), (324, 327, 332, 328), (328, 332, 707, 706), (327, 595, 596, 332), (332, 596, 794, 707), (333, 337, 338, 334), (334, 338, 579, 580), (337, 709, 708, 338), (338, 708, 788, 579), (333, 334, 339, 335), (335, 339, 711, 712), (334, 580, 581, 339), (339, 581, 789, 711), (333, 335, 340, 336), (336, 340, 591, 592), (335, 712, 713, 340), (340, 713, 792, 591), (333, 336, 341, 337), (337, 341, 710, 709), (336, 592, 593, 341), (341, 593, 793, 710), (342, 346, 347, 343), (343, 347, 582, 583), (346, 712, 711, 347), (347, 711, 789, 582), (342, 343, 348, 344), (344, 348, 714, 715), (343, 583, 584, 348), (348, 584, 790, 714), (342, 344, 349, 345), (345, 349, 588, 589), (344, 715, 716, 349), (349, 716, 791, 588), (342, 345, 350, 346), (346, 350, 713, 712), (345, 589, 590, 350), (350, 590, 792, 713), (351, 355, 356, 352), (352, 356, 486, 487), (355, 451, 452, 356), (356, 452, 754, 486), (351, 352, 357, 353), (353, 357, 717, 718), (352, 487, 488, 357), (357, 488, 758, 717), (351, 353, 358, 354), (354, 358, 459, 460), (353, 718, 719, 358), (358, 719, 779, 459), (351, 354, 359, 355), (355, 359, 450, 451), (354, 460, 461, 359), (359, 461, 750, 450), (360, 364, 365, 361), (361, 365, 489, 490), (364, 718, 717, 365), (365, 717, 758, 489), (360, 361, 366, 362), (362, 366, 720, 721), (361, 490, 491, 366), (366, 491, 759, 720), (360, 362, 367, 363), (363, 367, 549, 550), (362, 721, 722, 367), (367, 722, 778, 549), (360, 363, 368, 364), (364, 368, 719, 718), (363, 550, 551, 368), (368, 551, 779, 719), (369, 373, 374, 370), (370, 374, 492, 493), (373, 721, 720, 374), (374, 720, 759, 492), (369, 370, 375, 371), (371, 375, 723, 724), (370, 493, 494, 375), (375, 494, 760, 723), (369, 371, 376, 372), (372, 376, 546, 547), (371, 724, 725, 376), (376, 725, 777, 546), (369, 372, 377, 373), (373, 377, 722, 721), (372, 547, 548, 377), (377, 548, 778, 722), (378, 382, 383, 379), (379, 383, 495, 496), (382, 724, 723, 383), (383, 723, 760, 495), (378, 379, 384, 380), (380, 384, 726, 727), (379, 496, 497, 384), (384, 497, 761, 726), (378, 380, 385, 381), (381, 385, 543, 544), (380, 727, 728, 385), (385, 728, 776, 543), (378, 381, 386, 382), (382, 386, 725, 724), (381, 544, 545, 386), (386, 545, 777, 725), (387, 391, 392, 388), (388, 392, 498, 499), (391, 727, 726, 392), (392, 726, 761, 498), (387, 388, 393, 389), (389, 393, 729, 730), (388, 499, 500, 393), (393, 500, 762, 729), (387, 389, 394, 390), (390, 394, 540, 541), (389, 730, 731, 394), (394, 731, 775, 540), (387, 390, 395, 391), (391, 395, 728, 727), (390, 541, 542, 395), (395, 542, 776, 728), (396, 400, 401, 397), (397, 401, 501, 502), (400, 730, 729, 401), (401, 729, 762, 501), (396, 397, 402, 398), (398, 402, 732, 733), (397, 502, 503, 402), (402, 503, 763, 732), (396, 398, 403, 399), (399, 403, 537, 538), (398, 733, 734, 403), (403, 734, 774, 537), (396, 399, 404, 400), (400, 404, 731, 730), (399, 538, 539, 404), (404, 539, 775, 731), (405, 409, 410, 406), (406, 410, 504, 505), (409, 733, 732, 410), (410, 732, 763, 504), (405, 406, 411, 407), (407, 411, 735, 736), (406, 505, 506, 411), (411, 506, 764, 735), (405, 407, 412, 408), (408, 412, 534, 535), (407, 736, 737, 412), (412, 737, 773, 534), (405, 408, 413, 409), (409, 413, 734, 733), (408, 535, 536, 413), (413, 536, 774, 734), (414, 418, 419, 415), (415, 419, 507, 508), (418, 736, 735, 419), (419, 735, 764, 507), (414, 415, 420, 416), (416, 420, 738, 739), (415, 508, 509, 420), (420, 509, 765, 738), (414, 416, 421, 417), (417, 421, 531, 532), (416, 739, 740, 421), (421, 740, 772, 531), (414, 417, 422, 418), (418, 422, 737, 736), (417, 532, 533, 422), (422, 533, 773, 737), (423, 427, 428, 424), (424, 428, 510, 511), (427, 739, 738, 428), (428, 738, 765, 510), (423, 424, 429, 425), (425, 429, 741, 742), (424, 511, 512, 429), (429, 512, 766, 741), (423, 425, 430, 426), (426, 430, 528, 529), (425, 742, 743, 430), (430, 743, 771, 528), (423, 426, 431, 427), (427, 431, 740, 739), (426, 529, 530, 431), (431, 530, 772, 740), (432, 436, 437, 433), (433, 437, 513, 514), (436, 742, 741, 437), (437, 741, 766, 513), (432, 433, 438, 434), (434, 438, 744, 745), (433, 514, 515, 438), (438, 515, 767, 744), (432, 434, 439, 435), (435, 439, 525, 526), (434, 745, 746, 439), (439, 746, 770, 525), (432, 435, 440, 436), (436, 440, 743, 742), (435, 526, 527, 440), (440, 527, 771, 743), (441, 445, 446, 442), (442, 446, 516, 517), (445, 745, 744, 446), (446, 744, 767, 516), (441, 442, 447, 443), (443, 447, 747, 748), (442, 517, 518, 447), (447, 518, 768, 747), (441, 443, 448, 444), (444, 448, 522, 523), (443, 748, 749, 448), (448, 749, 769, 522), (441, 444, 449, 445), (445, 449, 746, 745), (444, 523, 524, 449), (449, 524, 770, 746)])
me_cube_002.polygons.foreach_set('use_smooth', [True] * 800)
_uv = me_cube_002.uv_layers.new(name='UVMap')
_uv.uv.foreach_set('vector', [0.9513, 0.8597, 0.9571, 0.8595, 0.9585, 0.9222, 0.9528, 0.9203, 0.2937, 0.6241, 0.2863, 0.6278, 0.2651, 0.5852, 0.2728, 0.583, 0.9571, 0.8595, 0.9633, 0.8593, 0.9648, 0.9236, 0.9585, 0.9222, 0.2863, 0.6278, 0.279, 0.6305, 0.2577, 0.5868, 0.2651, 0.5852, 0.608, 0.4822, 0.6243, 0.4237, 0.6341, 0.4298, 0.6192, 0.4836, 0.6192, 0.4836, 0.6341, 0.4298, 0.6532, 0.4345, 0.6399, 0.4866, 0.6243, 0.4237, 0.6535, 0.376, 0.6606, 0.3857, 0.6341, 0.4298, 0.6341, 0.4298, 0.6606, 0.3857, 0.6692, 0.3999, 0.6532, 0.4345, 0.608, 0.4822, 0.6192, 0.4836, 0.6173, 0.5395, 0.606, 0.543, 0.606, 0.543, 0.6173, 0.5395, 0.6292, 0.5898, 0.6195, 0.5975, 0.6192, 0.4836, 0.6399, 0.4866, 0.6369, 0.5404, 0.6173, 0.5395, 0.6173, 0.5395, 0.6369, 0.5404, 0.6417, 0.5785, 0.6292, 0.5898, 0.608, 0.4822, 0.606, 0.543, 0.6002, 0.5446, 0.6022, 0.4818, 0.9571, 0.8595, 0.9565, 0.797, 0.9627, 0.7952, 0.9633, 0.8593, 0.606, 0.543, 0.6195, 0.5975, 0.6146, 0.6006, 0.6002, 0.5446, 0.9565, 0.797, 0.9569, 0.7442, 0.9632, 0.7416, 0.9627, 0.7952, 0.715, 0.4983, 0.6741, 0.4918, 0.6861, 0.4327, 0.7251, 0.4328, 0.7251, 0.4328, 0.6861, 0.4327, 0.6963, 0.385, 0.7332, 0.3796, 0.6741, 0.4918, 0.6399, 0.4866, 0.6532, 0.4345, 0.6861, 0.4327, 0.6861, 0.4327, 0.6532, 0.4345, 0.6692, 0.3999, 0.6963, 0.385, 0.715, 0.4983, 0.7251, 0.4328, 0.7625, 0.4428, 0.7559, 0.5049, 0.7559, 0.5049, 0.7625, 0.4428, 0.7936, 0.4524, 0.7899, 0.5105, 0.7251, 0.4328, 0.7332, 0.3796, 0.7674, 0.3918, 0.7625, 0.4428, 0.7625, 0.4428, 0.7674, 0.3918, 0.789, 0.4122, 0.7936, 0.4524, 0.715, 0.4983, 0.7559, 0.5049, 0.7435, 0.5662, 0.7049, 0.5639, 0.7049, 0.5639, 0.7435, 0.5662, 0.7328, 0.6165, 0.6966, 0.6174, 0.7559, 0.5049, 0.7899, 0.5105, 0.7759, 0.567, 0.7435, 0.5662, 0.7435, 0.5662, 0.7759, 0.567, 0.7595, 0.6041, 0.7328, 0.6165, 0.715, 0.4983, 0.7049, 0.5639, 0.6677, 0.5519, 0.6741, 0.4918, 0.6741, 0.4918, 0.6677, 0.5519, 0.6369, 0.5404, 0.6399, 0.4866, 0.7049, 0.5639, 0.6966, 0.6174, 0.6631, 0.6009, 0.6677, 0.5519, 0.6677, 0.5519, 0.6631, 0.6009, 0.6417, 0.5785, 0.6369, 0.5404, 0.7875, 0.2164, 0.7817, 0.2189, 0.7833, 0.1547, 0.7891, 0.1493, 0.7891, 0.1493, 0.7833, 0.1547, 0.7833, 0.09234, 0.7891, 0.08534, 0.7817, 0.2189, 0.7752, 0.2191, 0.7766, 0.1597, 0.7833, 0.1547, 0.7833, 0.1547, 0.7766, 0.1597, 0.7765, 0.1005, 0.7833, 0.09234, 0.2135, 0.5951, 0.1993, 0.6764, 0.1898, 0.6698, 0.203, 0.594, 0.203, 0.594, 0.1898, 0.6698, 0.1708, 0.6627, 0.1822, 0.5921, 0.1993, 0.6764, 0.1722, 0.7399, 0.1651, 0.7297, 0.1898, 0.6698, 0.1898, 0.6698, 0.1651, 0.7297, 0.1562, 0.7091, 0.1708, 0.6627, 0.2135, 0.5951, 0.203, 0.594, 0.2031, 0.5172, 0.2135, 0.5126, 0.2135, 0.5126, 0.2031, 0.5172, 0.1891, 0.4539, 0.1979, 0.4453, 0.203, 0.594, 0.1822, 0.5921, 0.1832, 0.5206, 0.2031, 0.5172, 0.2031, 0.5172, 0.1832, 0.5206, 0.1768, 0.4724, 0.1891, 0.4539, 0.7875, 0.2164, 0.7845, 0.2741, 0.7789, 0.2735, 0.7817, 0.2189, 0.7817, 0.2189, 0.7789, 0.2735, 0.7726, 0.2689, 0.7752, 0.2191, 0.2923, 0.647, 0.2892, 0.6856, 0.2837, 0.6822, 0.2863, 0.6436, 0.7789, 0.2735, 0.7753, 0.3066, 0.7691, 0.2989, 0.7726, 0.2689, 0.1065, 0.5853, 0.1478, 0.589, 0.1383, 0.665, 0.09951, 0.6656, 0.09951, 0.6656, 0.1383, 0.665, 0.1301, 0.7265, 0.094, 0.7295, 0.1478, 0.589, 0.1822, 0.5921, 0.1708, 0.6627, 0.1383, 0.665, 0.1383, 0.665, 0.1708, 0.6627, 0.1562, 0.7091, 0.1301, 0.7265, 0.1065, 0.5853, 0.09951, 0.6656, 0.06192, 0.6534, 0.06528, 0.5817, 0.06528, 0.5817, 0.06192, 0.6534, 0.03083, 0.6402, 0.03093, 0.5787, 0.09951, 0.6656, 0.094, 0.7295, 0.05991, 0.7101, 0.06192, 0.6534, 0.06192, 0.6534, 0.05991, 0.7101, 0.03775, 0.683, 0.03083, 0.6402, 0.1065, 0.5853, 0.06528, 0.5817, 0.07438, 0.5105, 0.1135, 0.505, 0.1135, 0.505, 0.07438, 0.5105, 0.08221, 0.4544, 0.1191, 0.4413, 0.06528, 0.5817, 0.03093, 0.5787, 0.04147, 0.5181, 0.07438, 0.5105, 0.07438, 0.5105, 0.04147, 0.5181, 0.05569, 0.4773, 0.08221, 0.4544, 0.1065, 0.5853, 0.1135, 0.505, 0.1516, 0.5124, 0.1478, 0.589, 0.1478, 0.589, 0.1516, 0.5124, 0.1832, 0.5206, 0.1822, 0.5921, 0.1135, 0.505, 0.1191, 0.4413, 0.1541, 0.4506, 0.1516, 0.5124, 0.1516, 0.5124, 0.1541, 0.4506, 0.1768, 0.4724, 0.1832, 0.5206, 0.9342, 0.8414, 0.9399, 0.8417, 0.945, 0.8825, 0.9393, 0.8797, 0.6497, 0.6372, 0.6468, 0.6404, 0.6146, 0.6006, 0.6195, 0.5975, 0.9399, 0.8417, 0.9463, 0.8416, 0.9513, 0.8845, 0.945, 0.8825, 0.9584, 0.7106, 0.9648, 0.7087, 0.9632, 0.7416, 0.9569, 0.7442, 0.6901, 0.6587, 0.6497, 0.6372, 0.6561, 0.6267, 0.6921, 0.6466, 0.6921, 0.6466, 0.6561, 0.6267, 0.6631, 0.6009, 0.6966, 0.6174, 0.6497, 0.6372, 0.6195, 0.5975, 0.6292, 0.5898, 0.6561, 0.6267, 0.6561, 0.6267, 0.6292, 0.5898, 0.6417, 0.5785, 0.6631, 0.6009, 0.6901, 0.6587, 0.6921, 0.6466, 0.7312, 0.6457, 0.7337, 0.6587, 0.7337, 0.6587, 0.7312, 0.6457, 0.7673, 0.6224, 0.7739, 0.6343, 0.6921, 0.6466, 0.6966, 0.6174, 0.7328, 0.6165, 0.7312, 0.6457, 0.7312, 0.6457, 0.7328, 0.6165, 0.7595, 0.6041, 0.7673, 0.6224, 0.9342, 0.8414, 0.9321, 0.7975, 0.9377, 0.7953, 0.9399, 0.8417, 0.9399, 0.8417, 0.9377, 0.7953, 0.9442, 0.793, 0.9463, 0.8416, 0.9321, 0.7975, 0.9337, 0.7544, 0.9391, 0.7501, 0.9377, 0.7953, 0.9377, 0.7953, 0.9391, 0.7501, 0.9456, 0.7462, 0.9442, 0.793, 0.2701, 0.4899, 0.2642, 0.4887, 0.2815, 0.4499, 0.2862, 0.4529, 0.9405, 0.2124, 0.9343, 0.2119, 0.9324, 0.1632, 0.9386, 0.1656, 0.9377, 0.2479, 0.9311, 0.2482, 0.9277, 0.2099, 0.9343, 0.2119, 0.9343, 0.2119, 0.9277, 0.2099, 0.9257, 0.1596, 0.9324, 0.1632, 0.7391, 0.3397, 0.7807, 0.3533, 0.7745, 0.3641, 0.7375, 0.351, 0.7375, 0.351, 0.7745, 0.3641, 0.7674, 0.3918, 0.7332, 0.3796, 0.7807, 0.3533, 0.8116, 0.389, 0.8019, 0.3977, 0.7745, 0.3641, 0.7745, 0.3641, 0.8019, 0.3977, 0.789, 0.4122, 0.7674, 0.3918, 0.7391, 0.3397, 0.7375, 0.351, 0.6973, 0.3588, 0.6943, 0.3476, 0.6943, 0.3476, 0.6973, 0.3588, 0.6606, 0.3857, 0.6535, 0.376, 0.7375, 0.351, 0.7332, 0.3796, 0.6963, 0.385, 0.6973, 0.3588, 0.6973, 0.3588, 0.6963, 0.385, 0.6692, 0.3999, 0.6606, 0.3857, 0.2701, 0.4899, 0.2653, 0.5358, 0.2582, 0.5363, 0.2642, 0.4887, 0.2642, 0.4887, 0.2582, 0.5363, 0.2516, 0.5368, 0.2588, 0.4882, 0.2653, 0.5358, 0.2728, 0.583, 0.2651, 0.5852, 0.2582, 0.5363, 0.2582, 0.5363, 0.2651, 0.5852, 0.2577, 0.5868, 0.2516, 0.5368, 0.09083, 0.7685, 0.0914, 0.7605, 0.1302, 0.7591, 0.1338, 0.769, 0.1338, 0.769, 0.1302, 0.7591, 0.1651, 0.7297, 0.1722, 0.7399, 0.0914, 0.7605, 0.094, 0.7295, 0.1301, 0.7265, 0.1302, 0.7591, 0.1302, 0.7591, 0.1301, 0.7265, 0.1562, 0.7091, 0.1651, 0.7297, 0.5237, 0.8566, 0.5339, 0.8171, 0.5428, 0.818, 0.5314, 0.8583, 0.5314, 0.8583, 0.5428, 0.818, 0.5537, 0.8213, 0.5407, 0.8606, 0.7871, 0.03721, 0.7891, 0.08534, 0.7833, 0.09234, 0.7811, 0.04355, 0.2839, 0.7848, 0.2837, 0.7355, 0.2909, 0.7289, 0.2909, 0.7784, 0.5237, 0.8566, 0.5314, 0.8583, 0.5335, 0.9068, 0.5278, 0.9048, 1.0, 0.686, 0.994, 0.6837, 0.9919, 0.6439, 0.9979, 0.6437, 0.5314, 0.8583, 0.5407, 0.8606, 0.5405, 0.9078, 0.5335, 0.9068, 0.5335, 0.9068, 0.5405, 0.9078, 0.5537, 0.9553, 0.5484, 0.9555, 0.09083, 0.7685, 0.05005, 0.7431, 0.05483, 0.7364, 0.0914, 0.7605, 0.0914, 0.7605, 0.05483, 0.7364, 0.05991, 0.7101, 0.094, 0.7295, 0.05005, 0.7431, 0.01809, 0.6985, 0.02629, 0.6934, 0.05483, 0.7364, 0.05483, 0.7364, 0.02629, 0.6934, 0.03775, 0.683, 0.05991, 0.7101, 0.147, 0.8637, 0.1534, 0.8616, 0.1757, 0.9016, 0.1707, 0.9033, 0.7615, 0.04822, 0.7678, 0.05194, 0.7699, 0.102, 0.7635, 0.09969, 0.7644, 0.01505, 0.7709, 0.01622, 0.7743, 0.05146, 0.7678, 0.05194, 0.7678, 0.05194, 0.7743, 0.05146, 0.7765, 0.1005, 0.7699, 0.102, 0.147, 0.8637, 0.1707, 0.9033, 0.1644, 0.9054, 0.1399, 0.866, 0.7518, 0.004859, 0.7551, 0.04351, 0.7487, 0.04101, 0.7454, 0.002165, 0.7615, 0.04822, 0.7635, 0.09969, 0.7571, 0.09622, 0.7551, 0.04351, 0.7551, 0.04351, 0.7571, 0.09622, 0.7507, 0.0943, 0.7487, 0.04101, 0.147, 0.8637, 0.1399, 0.866, 0.139, 0.8195, 0.1459, 0.8172, 0.9744, 0.6915, 0.9679, 0.6987, 0.9658, 0.6606, 0.9723, 0.6547, 0.1399, 0.866, 0.1361, 0.8673, 0.1355, 0.8208, 0.139, 0.8195, 0.9679, 0.6987, 0.9613, 0.7023, 0.9593, 0.6634, 0.9658, 0.6606, 0.147, 0.8637, 0.1459, 0.8172, 0.1529, 0.8149, 0.1534, 0.8616, 0.5449, 0.8598, 0.5437, 0.9064, 0.5405, 0.9078, 0.5407, 0.8606, 0.1459, 0.8172, 0.1695, 0.7711, 0.1757, 0.769, 0.1529, 0.8149, 0.9809, 0.6843, 0.9788, 0.6483, 0.9854, 0.6438, 0.9874, 0.6805, 0.01697, 0.8103, 0.007418, 0.8082, 0.02145, 0.7699, 0.03072, 0.7718, 0.7354, 0.04949, 0.7421, 0.04393, 0.7441, 0.09665, 0.7374, 0.1011, 0.007418, 0.8082, 0.0, 0.8073, 0.01418, 0.769, 0.02145, 0.7699, 0.7421, 0.04393, 0.7487, 0.04101, 0.7507, 0.0943, 0.7441, 0.09665, 0.01697, 0.8103, 0.03072, 0.7718, 0.03986, 0.7737, 0.02639, 0.8123, 0.02639, 0.8123, 0.03986, 0.7737, 0.04676, 0.7743, 0.03341, 0.8129, 0.7354, 0.04949, 0.7374, 0.1011, 0.7308, 0.1053, 0.7287, 0.05488, 0.7287, 0.05488, 0.7308, 0.1053, 0.7242, 0.1073, 0.7221, 0.05732, 0.01697, 0.8103, 0.02639, 0.8123, 0.02613, 0.8584, 0.01699, 0.8565, 0.01699, 0.8565, 0.02613, 0.8584, 0.04022, 0.9048, 0.03192, 0.9034, 0.02639, 0.8123, 0.03341, 0.8129, 0.03303, 0.859, 0.02613, 0.8584, 0.02613, 0.8584, 0.03303, 0.859, 0.04676, 0.9052, 0.04022, 0.9048, 0.01697, 0.8103, 0.01699, 0.8565, 0.007727, 0.8546, 0.007418, 0.8082, 0.007418, 0.8082, 0.007727, 0.8546, 0.0004554, 0.8537, 0.0, 0.8073, 0.01699, 0.8565, 0.03192, 0.9034, 0.02352, 0.902, 0.007727, 0.8546, 0.007727, 0.8546, 0.02352, 0.902, 0.01669, 0.9014, 0.0004554, 0.8537, 0.104, 0.8631, 0.1127, 0.8605, 0.1355, 0.9007, 0.1274, 0.9031, 0.7095, 0.04788, 0.7157, 0.054, 0.7178, 0.1047, 0.7115, 0.09998, 0.7124, 0.01601, 0.7188, 0.01958, 0.7221, 0.05732, 0.7157, 0.054, 0.7157, 0.054, 0.7221, 0.05732, 0.7242, 0.1073, 0.7178, 0.1047, 0.104, 0.8631, 0.1274, 0.9031, 0.1195, 0.9055, 0.09561, 0.8656, 0.6999, 0.003046, 0.7032, 0.04193, 0.6968, 0.0391, 0.6935, 0.0, 0.7095, 0.04788, 0.7115, 0.09998, 0.7051, 0.09534, 0.7032, 0.04193, 0.7032, 0.04193, 0.7051, 0.09534, 0.6987, 0.09317, 0.6968, 0.0391, 0.104, 0.8631, 0.09561, 0.8656, 0.09608, 0.819, 0.104, 0.8167, 0.104, 0.8167, 0.09608, 0.819, 0.1228, 0.7729, 0.1291, 0.771, 0.09561, 0.8656, 0.09137, 0.867, 0.09212, 0.8203, 0.09608, 0.819, 0.9157, 0.7031, 0.9092, 0.7071, 0.9071, 0.6672, 0.9136, 0.6641, 0.104, 0.8631, 0.104, 0.8167, 0.112, 0.8143, 0.1127, 0.8605, 0.1127, 0.8605, 0.112, 0.8143, 0.1166, 0.8128, 0.1176, 0.859, 0.104, 0.8167, 0.1291, 0.771, 0.1355, 0.769, 0.112, 0.8143, 0.9287, 0.6866, 0.9267, 0.6511, 0.9332, 0.6475, 0.9353, 0.682, 0.8444, 0.7503, 0.8343, 0.7478, 0.8486, 0.7097, 0.8584, 0.7119, 0.6834, 0.04862, 0.6902, 0.04235, 0.6921, 0.09577, 0.6854, 0.1007, 0.8343, 0.7478, 0.8266, 0.7468, 0.841, 0.7087, 0.8486, 0.7097, 0.6902, 0.04235, 0.6968, 0.0391, 0.6987, 0.09317, 0.6921, 0.09577, 0.8444, 0.7503, 0.8584, 0.7119, 0.8681, 0.7141, 0.8545, 0.7527, 0.8545, 0.7527, 0.8681, 0.7141, 0.8755, 0.715, 0.8621, 0.7537, 0.6834, 0.04862, 0.6854, 0.1007, 0.6788, 0.1057, 0.6767, 0.05484, 0.6767, 0.05484, 0.6788, 0.1057, 0.6722, 0.1082, 0.6701, 0.05794, 0.8444, 0.7503, 0.8545, 0.7527, 0.8543, 0.7988, 0.8445, 0.7966, 0.8445, 0.7966, 0.8543, 0.7988, 0.8686, 0.8455, 0.8598, 0.8438, 0.8545, 0.7527, 0.8621, 0.7537, 0.8617, 0.7997, 0.8543, 0.7988, 0.8543, 0.7988, 0.8617, 0.7997, 0.8755, 0.8461, 0.8686, 0.8455, 0.8444, 0.7503, 0.8445, 0.7966, 0.8347, 0.7943, 0.8343, 0.7478, 0.8343, 0.7478, 0.8347, 0.7943, 0.8272, 0.7934, 0.8266, 0.7468, 0.8445, 0.7966, 0.8598, 0.8438, 0.851, 0.8421, 0.8347, 0.7943, 0.8347, 0.7943, 0.851, 0.8421, 0.844, 0.8414, 0.8272, 0.7934, 0.05976, 0.8633, 0.06847, 0.8607, 0.09137, 0.9008, 0.08324, 0.9032, 0.6574, 0.04869, 0.6637, 0.05485, 0.6658, 0.1058, 0.6594, 0.101, 0.6604, 0.0168, 0.6668, 0.02012, 0.6701, 0.05794, 0.6637, 0.05485, 0.6637, 0.05485, 0.6701, 0.05794, 0.6722, 0.1082, 0.6658, 0.1058, 0.05976, 0.8633, 0.08324, 0.9032, 0.07517, 0.9056, 0.05113, 0.8658, 0.6479, 0.003632, 0.6512, 0.04259, 0.6448, 0.03966, 0.6415, 0.0004741, 0.6574, 0.04869, 0.6594, 0.101, 0.6531, 0.09623, 0.6512, 0.04259, 0.6512, 0.04259, 0.6531, 0.09623, 0.6467, 0.09397, 0.6448, 0.03966, 0.05976, 0.8633, 0.05113, 0.8658, 0.05161, 0.8192, 0.05968, 0.8168, 0.05968, 0.8168, 0.05161, 0.8192, 0.07858, 0.773, 0.08495, 0.771, 0.05113, 0.8658, 0.04676, 0.8672, 0.04752, 0.8205, 0.05161, 0.8192, 0.8635, 0.7045, 0.857, 0.7087, 0.8549, 0.6685, 0.8614, 0.6652, 0.05976, 0.8633, 0.05968, 0.8168, 0.06781, 0.8144, 0.06847, 0.8607, 0.06847, 0.8607, 0.06781, 0.8144, 0.0721, 0.813, 0.07305, 0.8592, 0.05968, 0.8168, 0.08495, 0.771, 0.09137, 0.769, 0.06781, 0.8144, 0.8766, 0.6878, 0.8745, 0.6521, 0.881, 0.6486, 0.8831, 0.6834, 0.7883, 0.7004, 0.778, 0.698, 0.792, 0.6597, 0.8019, 0.6615, 0.6314, 0.04965, 0.6381, 0.04301, 0.6401, 0.09665, 0.6335, 0.1022, 0.778, 0.698, 0.7703, 0.697, 0.7844, 0.6587, 0.792, 0.6597, 0.6381, 0.04301, 0.6448, 0.03966, 0.6467, 0.09397, 0.6401, 0.09665, 0.7883, 0.7004, 0.8019, 0.6615, 0.8118, 0.6625, 0.7983, 0.7026, 0.7983, 0.7026, 0.8118, 0.6625, 0.8192, 0.6609, 0.8055, 0.7033, 0.6314, 0.04965, 0.6335, 0.1022, 0.627, 0.1084, 0.6248, 0.05653, 0.6248, 0.05653, 0.627, 0.1084, 0.6207, 0.1133, 0.6184, 0.06065, 0.7883, 0.7004, 0.7983, 0.7026, 0.7984, 0.7502, 0.7888, 0.7471, 0.7888, 0.7471, 0.7984, 0.7502, 0.8132, 0.7981, 0.8047, 0.7945, 0.7983, 0.7026, 0.8055, 0.7033, 0.8051, 0.7531, 0.7984, 0.7502, 0.7984, 0.7502, 0.8051, 0.7531, 0.8192, 0.8025, 0.8132, 0.7981, 0.7883, 0.7004, 0.7888, 0.7471, 0.779, 0.7445, 0.778, 0.698, 0.778, 0.698, 0.779, 0.7445, 0.7714, 0.7436, 0.7703, 0.697, 0.7888, 0.7471, 0.8047, 0.7945, 0.7959, 0.7922, 0.779, 0.7445, 0.779, 0.7445, 0.7959, 0.7922, 0.7888, 0.7915, 0.7714, 0.7436, 0.171, 0.3869, 0.1695, 0.376, 0.2195, 0.3576, 0.2251, 0.3673, 0.2251, 0.3673, 0.2195, 0.3576, 0.2581, 0.3166, 0.2669, 0.3237, 0.1695, 0.376, 0.1685, 0.3697, 0.2148, 0.3521, 0.2195, 0.3576, 0.2195, 0.3576, 0.2148, 0.3521, 0.2503, 0.3128, 0.2581, 0.3166, 0.171, 0.3869, 0.2251, 0.3673, 0.23, 0.3767, 0.1725, 0.3975, 0.1725, 0.3975, 0.23, 0.3767, 0.2323, 0.3815, 0.1733, 0.4028, 0.2251, 0.3673, 0.2669, 0.3237, 0.2743, 0.3307, 0.23, 0.3767, 0.9191, 0.9679, 0.9159, 0.9048, 0.922, 0.9056, 0.9253, 0.9703, 0.171, 0.3869, 0.1725, 0.3975, 0.1117, 0.3918, 0.1137, 0.3815, 0.1137, 0.3815, 0.1117, 0.3918, 0.05749, 0.3584, 0.06263, 0.3498, 0.1725, 0.3975, 0.1733, 0.4028, 0.111, 0.397, 0.1117, 0.3918, 0.1117, 0.3918, 0.111, 0.397, 0.05536, 0.3627, 0.05749, 0.3584, 0.171, 0.3869, 0.1137, 0.3815, 0.1165, 0.3708, 0.1695, 0.376, 0.1695, 0.376, 0.1165, 0.3708, 0.1194, 0.3643, 0.1685, 0.3697, 0.1137, 0.3815, 0.06263, 0.3498, 0.06913, 0.3407, 0.1165, 0.3708, 0.1165, 0.3708, 0.06913, 0.3407, 0.07535, 0.3351, 0.1194, 0.3643, 0.8179, 0.05821, 0.8071, 0.05358, 0.831, 0.003724, 0.8405, 0.011, 0.5829, 0.00725, 0.5895, 0.0, 0.6184, 0.05722, 0.6103, 0.06144, 0.8071, 0.05358, 0.7992, 0.05114, 0.8237, 0.0, 0.831, 0.003724, 0.9321, 0.9674, 0.9253, 0.9703, 0.922, 0.9056, 0.9289, 0.9043, 0.8179, 0.05821, 0.8405, 0.011, 0.8503, 0.01866, 0.829, 0.06308, 0.829, 0.06308, 0.8503, 0.01866, 0.8583, 0.02358, 0.8379, 0.06626, 0.5829, 0.00725, 0.6103, 0.06144, 0.6017, 0.06593, 0.576, 0.01494, 0.9577, 0.04005, 0.9599, 0.09633, 0.9529, 0.09786, 0.9508, 0.04378, 0.8179, 0.05821, 0.829, 0.06308, 0.8203, 0.117, 0.8086, 0.1156, 0.8086, 0.1156, 0.8203, 0.117, 0.8265, 0.1723, 0.8152, 0.1743, 0.829, 0.06308, 0.8379, 0.06626, 0.8295, 0.1181, 0.8203, 0.117, 0.8203, 0.117, 0.8295, 0.1181, 0.8355, 0.1712, 0.8265, 0.1723, 0.8179, 0.05821, 0.8086, 0.1156, 0.7973, 0.1141, 0.8071, 0.05358, 0.8071, 0.05358, 0.7973, 0.1141, 0.7891, 0.1133, 0.7992, 0.05114, 0.8086, 0.1156, 0.8152, 0.1743, 0.8043, 0.1762, 0.7973, 0.1141, 0.7973, 0.1141, 0.8043, 0.1762, 0.7963, 0.1769, 0.7891, 0.1133, 0.3525, 0.6831, 0.3569, 0.6887, 0.3225, 0.7294, 0.3168, 0.7254, 0.3168, 0.7254, 0.3225, 0.7294, 0.3088, 0.7834, 0.3025, 0.7816, 0.9408, 0.0, 0.9473, 0.001435, 0.9508, 0.04378, 0.9444, 0.04287, 0.9444, 0.04287, 0.9508, 0.04378, 0.9529, 0.09786, 0.9465, 0.09761, 0.3525, 0.6831, 0.3168, 0.7254, 0.3106, 0.7211, 0.3478, 0.677, 0.9123, 0.002825, 0.9162, 0.04927, 0.9099, 0.04742, 0.9059, 0.0, 0.3168, 0.7254, 0.3025, 0.7816, 0.2957, 0.7796, 0.3106, 0.7211, 0.9162, 0.04927, 0.9185, 0.1086, 0.9123, 0.108, 0.9099, 0.04742, 0.3525, 0.6831, 0.3478, 0.677, 0.3999, 0.6529, 0.4026, 0.6599, 0.4026, 0.6599, 0.3999, 0.6529, 0.4595, 0.6545, 0.4598, 0.6615, 0.3478, 0.677, 0.3452, 0.6738, 0.3984, 0.6492, 0.3999, 0.6529, 0.8761, 0.3174, 0.8695, 0.321, 0.8668, 0.2817, 0.8735, 0.2789, 0.3525, 0.6831, 0.4026, 0.6599, 0.405, 0.6664, 0.3569, 0.6887, 0.842, 0.06579, 0.8335, 0.1183, 0.8295, 0.1181, 0.8379, 0.06626, 0.4026, 0.6599, 0.4598, 0.6615, 0.46, 0.6679, 0.405, 0.6664, 0.8894, 0.3039, 0.887, 0.2684, 0.8936, 0.2668, 0.896, 0.3019, 0.2403, 0.481, 0.2308, 0.4772, 0.2536, 0.4306, 0.262, 0.4365, 0.262, 0.4365, 0.2536, 0.4306, 0.2868, 0.4028, 0.2937, 0.4101, 0.2308, 0.4772, 0.2235, 0.4752, 0.2468, 0.4276, 0.2536, 0.4306, 0.9032, 0.04959, 0.9099, 0.04742, 0.9123, 0.108, 0.9055, 0.1089, 0.2403, 0.481, 0.262, 0.4365, 0.2705, 0.4432, 0.2503, 0.4851, 0.2503, 0.4851, 0.2705, 0.4432, 0.2775, 0.4484, 0.2588, 0.4882, 0.6002, 0.6207, 0.5487, 0.6451, 0.5464, 0.6374, 0.5949, 0.6146, 0.9208, 0.2121, 0.9186, 0.1588, 0.9257, 0.1596, 0.9277, 0.2099, 0.2403, 0.481, 0.2503, 0.4851, 0.2419, 0.5363, 0.2311, 0.5352, 0.2311, 0.5352, 0.2419, 0.5363, 0.2478, 0.5888, 0.237, 0.5909, 0.2503, 0.4851, 0.2588, 0.4882, 0.2516, 0.5368, 0.2419, 0.5363, 0.2419, 0.5363, 0.2516, 0.5368, 0.2577, 0.5868, 0.2478, 0.5888, 0.2403, 0.481, 0.2311, 0.5352, 0.221, 0.534, 0.2308, 0.4772, 0.2308, 0.4772, 0.221, 0.534, 0.2135, 0.5332, 0.2235, 0.4752, 0.2311, 0.5352, 0.237, 0.5909, 0.2271, 0.5923, 0.221, 0.534, 0.221, 0.534, 0.2271, 0.5923, 0.2197, 0.5927, 0.2135, 0.5332, 0.1227, 0.4028, 0.1219, 0.4105, 0.08174, 0.4278, 0.07816, 0.4207, 0.07816, 0.4207, 0.08174, 0.4278, 0.04619, 0.4652, 0.03898, 0.459, 0.1219, 0.4105, 0.1191, 0.4413, 0.08221, 0.4544, 0.08174, 0.4278, 0.08174, 0.4278, 0.08221, 0.4544, 0.05569, 0.4773, 0.04619, 0.4652, 0.7896, 0.3182, 0.7891, 0.2815, 0.7947, 0.2813, 0.7947, 0.3201, 0.7809, 0.8428, 0.8078, 0.8025, 0.8115, 0.8034, 0.7884, 0.8444, 1.0, 0.3622, 0.9979, 0.4032, 0.9919, 0.4028, 0.994, 0.3643, 0.994, 0.3643, 0.9919, 0.4028, 0.9854, 0.4029, 0.9874, 0.3676, 0.7755, 0.8415, 0.7809, 0.8428, 0.777, 0.8877, 0.7703, 0.8847, 0.2923, 0.7289, 0.2869, 0.7265, 0.2837, 0.6822, 0.2892, 0.6856, 0.7809, 0.8428, 0.7884, 0.8444, 0.7873, 0.8899, 0.777, 0.8877, 0.777, 0.8877, 0.7873, 0.8899, 0.8115, 0.9329, 0.8009, 0.9306, 0.1227, 0.4028, 0.1651, 0.4099, 0.1599, 0.4188, 0.1219, 0.4105, 0.1219, 0.4105, 0.1599, 0.4188, 0.1541, 0.4506, 0.1191, 0.4413, 0.1651, 0.4099, 0.1979, 0.4453, 0.1891, 0.4539, 0.1599, 0.4188, 0.1599, 0.4188, 0.1891, 0.4539, 0.1768, 0.4724, 0.1541, 0.4506, 0.7509, 0.7917, 0.7582, 0.7897, 0.7633, 0.8296, 0.7559, 0.8317, 0.9744, 0.3566, 0.9809, 0.3638, 0.9788, 0.3985, 0.9723, 0.3921, 0.7582, 0.7897, 0.7649, 0.7889, 0.7703, 0.8283, 0.7633, 0.8296, 0.9809, 0.3638, 0.9874, 0.3676, 0.9854, 0.4029, 0.9788, 0.3985, 0.7891, 0.2792, 0.7892, 0.2327, 0.7958, 0.2347, 0.7958, 0.2813, 0.7435, 0.7938, 0.7485, 0.8338, 0.7416, 0.835, 0.7365, 0.7951, 0.9744, 0.3566, 0.9723, 0.3921, 0.9658, 0.3862, 0.9679, 0.3494, 0.9679, 0.3494, 0.9658, 0.3862, 0.9593, 0.3834, 0.9613, 0.3458, 0.7509, 0.7917, 0.7435, 0.7938, 0.7418, 0.7473, 0.7491, 0.7454, 0.7491, 0.7454, 0.7418, 0.7473, 0.7439, 0.7015, 0.751, 0.7, 0.7435, 0.7938, 0.7365, 0.7951, 0.7349, 0.7485, 0.7418, 0.7473, 0.7418, 0.7473, 0.7349, 0.7485, 0.7371, 0.7025, 0.7439, 0.7015, 0.7509, 0.7917, 0.7491, 0.7454, 0.7562, 0.7438, 0.7582, 0.7897, 0.7582, 0.7897, 0.7562, 0.7438, 0.7627, 0.7436, 0.7649, 0.7889, 0.7491, 0.7454, 0.751, 0.7, 0.7579, 0.6989, 0.7562, 0.7438, 0.7562, 0.7438, 0.7579, 0.6989, 0.7642, 0.6991, 0.7627, 0.7436, 0.1834, 0.8623, 0.1757, 0.8643, 0.176, 0.8178, 0.1833, 0.8159, 0.1833, 0.8159, 0.176, 0.8178, 0.2019, 0.7719, 0.2078, 0.7705, 0.7306, 0.7943, 0.7365, 0.7951, 0.7416, 0.835, 0.7356, 0.8343, 0.9548, 0.3494, 0.9613, 0.3458, 0.9593, 0.3834, 0.9528, 0.3862, 0.1834, 0.8623, 0.1833, 0.8159, 0.1903, 0.8141, 0.1909, 0.8604, 0.7196, 0.791, 0.7245, 0.8312, 0.7184, 0.8307, 0.7136, 0.7904, 0.1833, 0.8159, 0.2078, 0.7705, 0.2134, 0.769, 0.1903, 0.8141, 0.9418, 0.3633, 0.9397, 0.3971, 0.9332, 0.3994, 0.9353, 0.3662, 0.1834, 0.8623, 0.1909, 0.8604, 0.2134, 0.9007, 0.2064, 0.9025, 0.7234, 0.7463, 0.7178, 0.7447, 0.7196, 0.6997, 0.7253, 0.7008, 0.7196, 0.791, 0.7136, 0.7904, 0.7117, 0.7442, 0.7178, 0.7447, 0.7178, 0.7447, 0.7117, 0.7442, 0.7134, 0.6994, 0.7196, 0.6997, 0.1834, 0.8623, 0.2064, 0.9025, 0.1991, 0.9043, 0.1757, 0.8643, 0.7306, 0.7943, 0.7289, 0.7478, 0.7349, 0.7485, 0.7365, 0.7951, 0.7234, 0.7463, 0.7253, 0.7008, 0.731, 0.702, 0.7289, 0.7478, 0.7289, 0.7478, 0.731, 0.702, 0.7371, 0.7025, 0.7349, 0.7485, 0.4681, 0.8561, 0.4764, 0.8585, 0.4757, 0.9048, 0.468, 0.9025, 0.468, 0.9025, 0.4757, 0.9048, 0.4991, 0.9501, 0.4931, 0.9482, 0.7065, 0.792, 0.7136, 0.7904, 0.7184, 0.8307, 0.7114, 0.8322, 0.9287, 0.3616, 0.9353, 0.3662, 0.9332, 0.3994, 0.9267, 0.3957, 0.4681, 0.8561, 0.468, 0.9025, 0.4605, 0.9003, 0.46, 0.8536, 0.6912, 0.7971, 0.6963, 0.837, 0.6893, 0.8383, 0.6842, 0.7984, 0.9222, 0.3533, 0.9201, 0.3892, 0.9136, 0.3828, 0.9157, 0.3451, 0.9157, 0.3451, 0.9136, 0.3828, 0.9071, 0.3797, 0.9092, 0.3411, 0.4681, 0.8561, 0.46, 0.8536, 0.4839, 0.8138, 0.4914, 0.8161, 0.6971, 0.7481, 0.6896, 0.7505, 0.6919, 0.7044, 0.6991, 0.7025, 0.6912, 0.7971, 0.6842, 0.7984, 0.6826, 0.7518, 0.6896, 0.7505, 0.6896, 0.7505, 0.6826, 0.7518, 0.685, 0.7055, 0.6919, 0.7044, 0.4681, 0.8561, 0.4914, 0.8161, 0.4991, 0.8184, 0.4764, 0.8585, 0.7065, 0.792, 0.7047, 0.7457, 0.7117, 0.7442, 0.7136, 0.7904, 0.6971, 0.7481, 0.6991, 0.7025, 0.7065, 0.7006, 0.7047, 0.7457, 0.7047, 0.7457, 0.7065, 0.7006, 0.7134, 0.6994, 0.7117, 0.7442, 0.469, 0.7316, 0.46, 0.7314, 0.4726, 0.6866, 0.481, 0.6867, 0.481, 0.6867, 0.4726, 0.6866, 0.5104, 0.6492, 0.5171, 0.6493, 0.6783, 0.7976, 0.6842, 0.7984, 0.6893, 0.8383, 0.6834, 0.8375, 0.9026, 0.3451, 0.9092, 0.3411, 0.9071, 0.3797, 0.9006, 0.3828, 0.469, 0.7316, 0.481, 0.6867, 0.4893, 0.6869, 0.4778, 0.7317, 0.6677, 0.7937, 0.6725, 0.8339, 0.6666, 0.8331, 0.6617, 0.7928, 0.481, 0.6867, 0.5171, 0.6493, 0.5237, 0.6494, 0.4893, 0.6869, 0.8896, 0.3611, 0.8875, 0.3953, 0.881, 0.3983, 0.8831, 0.3649, 0.469, 0.7316, 0.4778, 0.7317, 0.4893, 0.7765, 0.481, 0.7764, 0.481, 0.7764, 0.4893, 0.7765, 0.5237, 0.8138, 0.5171, 0.8137, 0.6677, 0.7937, 0.6617, 0.7928, 0.6599, 0.7466, 0.6659, 0.7474, 0.6659, 0.7474, 0.6599, 0.7466, 0.6616, 0.7017, 0.6677, 0.7022, 0.469, 0.7316, 0.481, 0.7764, 0.4726, 0.7762, 0.46, 0.7314, 0.6783, 0.7976, 0.6767, 0.751, 0.6826, 0.7518, 0.6842, 0.7984, 0.481, 0.7764, 0.5171, 0.8137, 0.5104, 0.8135, 0.4726, 0.7762, 0.6767, 0.751, 0.6789, 0.705, 0.685, 0.7055, 0.6826, 0.7518, 0.8838, 0.751, 0.8921, 0.7535, 0.8915, 0.7998, 0.8837, 0.7974, 0.8837, 0.7974, 0.8915, 0.7998, 0.915, 0.8451, 0.909, 0.8433, 0.6547, 0.7943, 0.6617, 0.7928, 0.6666, 0.8331, 0.6596, 0.8345, 0.8766, 0.3605, 0.8831, 0.3649, 0.881, 0.3983, 0.8745, 0.3949, 0.8838, 0.751, 0.8837, 0.7974, 0.876, 0.7951, 0.8755, 0.7485, 0.6394, 0.7995, 0.6444, 0.8394, 0.6374, 0.8407, 0.6324, 0.8009, 0.8837, 0.7974, 0.909, 0.8433, 0.903, 0.8414, 0.876, 0.7951, 0.8635, 0.3438, 0.8614, 0.3818, 0.8549, 0.3785, 0.857, 0.3397, 0.8838, 0.751, 0.8755, 0.7485, 0.8996, 0.7087, 0.9073, 0.711, 0.6453, 0.7505, 0.6377, 0.7529, 0.6401, 0.7068, 0.6474, 0.7048, 0.6394, 0.7995, 0.6324, 0.8009, 0.6307, 0.7542, 0.6377, 0.7529, 0.6377, 0.7529, 0.6307, 0.7542, 0.6332, 0.7079, 0.6401, 0.7068, 0.8838, 0.751, 0.9073, 0.711, 0.915, 0.7134, 0.8921, 0.7535, 0.6547, 0.7943, 0.6529, 0.748, 0.6599, 0.7466, 0.6617, 0.7928, 0.6453, 0.7505, 0.6474, 0.7048, 0.6547, 0.7028, 0.6529, 0.748, 0.6529, 0.748, 0.6547, 0.7028, 0.6616, 0.7017, 0.6599, 0.7466, 0.5328, 0.7363, 0.5237, 0.7365, 0.5346, 0.6912, 0.5432, 0.6906, 0.5432, 0.6906, 0.5346, 0.6912, 0.5712, 0.6523, 0.578, 0.6514, 0.6265, 0.8, 0.6324, 0.8009, 0.6374, 0.8407, 0.6315, 0.8399, 0.8505, 0.3438, 0.857, 0.3397, 0.8549, 0.3785, 0.8484, 0.3818, 0.5328, 0.7363, 0.5432, 0.6906, 0.5513, 0.6892, 0.5416, 0.7361, 0.6158, 0.7961, 0.6208, 0.8378, 0.615, 0.8394, 0.6098, 0.7954, 0.5432, 0.6906, 0.578, 0.6514, 0.5845, 0.6492, 0.5513, 0.6892, 0.8373, 0.3597, 0.8352, 0.3943, 0.8284, 0.3967, 0.8307, 0.3628, 0.5328, 0.7363, 0.5416, 0.7361, 0.5549, 0.7819, 0.5467, 0.781, 0.6194, 0.7512, 0.6139, 0.7483, 0.6157, 0.7018, 0.6215, 0.7052, 0.6158, 0.7961, 0.6098, 0.7954, 0.6077, 0.7454, 0.6139, 0.7483, 0.6139, 0.7483, 0.6077, 0.7454, 0.6092, 0.6973, 0.6157, 0.7018, 0.5328, 0.7363, 0.5467, 0.781, 0.5381, 0.7808, 0.5237, 0.7365, 0.6265, 0.8, 0.6248, 0.7534, 0.6307, 0.7542, 0.6324, 0.8009, 0.5467, 0.781, 0.5845, 0.8171, 0.5776, 0.8165, 0.5381, 0.7808, 0.6248, 0.7534, 0.6272, 0.7073, 0.6332, 0.7079, 0.6307, 0.7542, 0.1243, 0.01023, 0.1254, 0.02082, 0.07538, 0.03925, 0.07014, 0.02991, 0.07014, 0.02991, 0.07538, 0.03925, 0.03684, 0.08026, 0.02838, 0.07352, 0.6025, 0.7973, 0.6098, 0.7954, 0.615, 0.8394, 0.608, 0.845, 0.07538, 0.03925, 0.0797, 0.04435, 0.04419, 0.08372, 0.03684, 0.08026, 0.1243, 0.01023, 0.07014, 0.02991, 0.0657, 0.02081, 0.1232, 0.0, 0.2719, 0.8135, 0.2761, 0.8684, 0.269, 0.8712, 0.2647, 0.8148, 0.07014, 0.02991, 0.02838, 0.07352, 0.02135, 0.06686, 0.0657, 0.02081, 0.2761, 0.8684, 0.2837, 0.9069, 0.2768, 0.9106, 0.269, 0.8712, 0.1243, 0.01023, 0.1232, 0.0, 0.184, 0.005689, 0.1816, 0.01567, 0.1816, 0.01567, 0.184, 0.005689, 0.2382, 0.03914, 0.2326, 0.0474, 0.2719, 0.8135, 0.2647, 0.8148, 0.2643, 0.7514, 0.2715, 0.7517, 0.2715, 0.7517, 0.2643, 0.7514, 0.2682, 0.691, 0.2753, 0.6928, 0.1243, 0.01023, 0.1816, 0.01567, 0.1784, 0.02607, 0.1254, 0.02082, 0.6025, 0.7973, 0.6002, 0.7435, 0.6077, 0.7454, 0.6098, 0.7954, 0.1816, 0.01567, 0.2326, 0.0474, 0.2258, 0.0561, 0.1784, 0.02607, 0.1784, 0.02607, 0.2258, 0.0561, 0.2192, 0.06135, 0.1751, 0.03215, 0.3825, 0.3167, 0.3779, 0.3268, 0.329, 0.2897, 0.3363, 0.2816, 0.3363, 0.2816, 0.329, 0.2897, 0.3001, 0.2325, 0.3089, 0.2274, 0.3779, 0.3268, 0.3754, 0.3319, 0.3253, 0.2938, 0.329, 0.2897, 0.329, 0.2897, 0.3253, 0.2938, 0.2957, 0.2351, 0.3001, 0.2325, 0.3825, 0.3167, 0.3363, 0.2816, 0.3439, 0.273, 0.3874, 0.3061, 0.3874, 0.3061, 0.3439, 0.273, 0.3488, 0.2676, 0.3906, 0.2993, 0.3363, 0.2816, 0.3089, 0.2274, 0.3181, 0.2221, 0.3439, 0.273, 0.3439, 0.273, 0.3181, 0.2221, 0.324, 0.2186, 0.3488, 0.2676, 0.3825, 0.3167, 0.3874, 0.3061, 0.4406, 0.3176, 0.439, 0.3289, 0.439, 0.3289, 0.4406, 0.3176, 0.4954, 0.3037, 0.4973, 0.3142, 0.3874, 0.3061, 0.3906, 0.2993, 0.4417, 0.3104, 0.4406, 0.3176, 0.4406, 0.3176, 0.4417, 0.3104, 0.4944, 0.297, 0.4954, 0.3037, 0.3825, 0.3167, 0.439, 0.3289, 0.4375, 0.3397, 0.3779, 0.3268, 0.259, 0.8135, 0.2586, 0.7517, 0.2643, 0.7514, 0.2647, 0.8148, 0.439, 0.3289, 0.4973, 0.3142, 0.499, 0.3241, 0.4375, 0.3397, 0.2586, 0.7517, 0.2624, 0.6928, 0.2682, 0.691, 0.2643, 0.7514, 0.2344, 0.8007, 0.2418, 0.7989, 0.2454, 0.8465, 0.2381, 0.8502, 0.506, 0.871, 0.5124, 0.8723, 0.5216, 0.9273, 0.5156, 0.9281, 0.2418, 0.7989, 0.2486, 0.7984, 0.2521, 0.8454, 0.2454, 0.8465, 0.2454, 0.8465, 0.2521, 0.8454, 0.2586, 0.8783, 0.252, 0.8798, 0.5216, 0.8175, 0.506, 0.871, 0.4991, 0.8695, 0.5153, 0.8138, 0.2268, 0.8026, 0.2307, 0.8542, 0.2238, 0.8563, 0.2198, 0.8036, 0.506, 0.871, 0.5156, 0.9281, 0.5091, 0.929, 0.4991, 0.8695, 0.2307, 0.8542, 0.2379, 0.8903, 0.2311, 0.8931, 0.2238, 0.8563, 0.2344, 0.8007, 0.2268, 0.8026, 0.2265, 0.7446, 0.234, 0.745, 0.234, 0.745, 0.2265, 0.7446, 0.23, 0.6893, 0.2374, 0.6919, 0.2268, 0.8026, 0.2198, 0.8036, 0.2194, 0.7444, 0.2265, 0.7446, 0.2265, 0.7446, 0.2194, 0.7444, 0.2231, 0.6879, 0.23, 0.6893, 0.2344, 0.8007, 0.234, 0.745, 0.2415, 0.7454, 0.2418, 0.7989, 0.2418, 0.7989, 0.2415, 0.7454, 0.2482, 0.7455, 0.2486, 0.7984, 0.234, 0.745, 0.2374, 0.6919, 0.2448, 0.6943, 0.2415, 0.7454, 0.2415, 0.7454, 0.2448, 0.6943, 0.2515, 0.6951, 0.2482, 0.7455, 0.3173, 0.418, 0.3096, 0.4139, 0.3457, 0.3688, 0.3519, 0.3751, 0.3519, 0.3751, 0.3457, 0.3688, 0.3997, 0.3433, 0.4035, 0.3508, 0.2139, 0.8026, 0.2198, 0.8036, 0.2238, 0.8563, 0.2178, 0.8542, 0.3457, 0.3688, 0.3426, 0.3658, 0.3977, 0.3397, 0.3997, 0.3433, 0.3173, 0.418, 0.3519, 0.3751, 0.3587, 0.3823, 0.3258, 0.4224, 0.3258, 0.4224, 0.3587, 0.3823, 0.3639, 0.3884, 0.3319, 0.4256, 0.3519, 0.3751, 0.4035, 0.3508, 0.4078, 0.3598, 0.3587, 0.3823, 0.3587, 0.3823, 0.4078, 0.3598, 0.4111, 0.3677, 0.3639, 0.3884, 0.3173, 0.418, 0.3258, 0.4224, 0.3129, 0.4726, 0.3039, 0.4716, 0.3039, 0.4716, 0.3129, 0.4726, 0.3241, 0.5255, 0.3157, 0.5278, 0.3258, 0.4224, 0.3319, 0.4256, 0.3191, 0.4726, 0.3129, 0.4726, 0.3129, 0.4726, 0.3191, 0.4726, 0.3298, 0.5225, 0.3241, 0.5255, 0.3173, 0.418, 0.3039, 0.4716, 0.2957, 0.4702, 0.3096, 0.4139, 0.2139, 0.8026, 0.2135, 0.7446, 0.2194, 0.7444, 0.2198, 0.8036, 0.3039, 0.4716, 0.3157, 0.5278, 0.308, 0.5292, 0.2957, 0.4702, 0.2135, 0.7446, 0.2171, 0.6893, 0.2231, 0.6879, 0.2194, 0.7444, 0.8212, 0.5162, 0.8103, 0.5141, 0.8133, 0.4513, 0.8245, 0.4475, 0.8245, 0.4475, 0.8133, 0.4513, 0.8019, 0.3977, 0.8116, 0.389, 0.8103, 0.5141, 0.7899, 0.5105, 0.7936, 0.4524, 0.8133, 0.4513, 0.8133, 0.4513, 0.7936, 0.4524, 0.789, 0.4122, 0.8019, 0.3977, 0.9405, 0.0521, 0.9387, 0.1089, 0.9324, 0.1056, 0.934, 0.04852, 0.934, 0.04852, 0.9324, 0.1056, 0.9256, 0.102, 0.9272, 0.0458, 0.9387, 0.1089, 0.9386, 0.1656, 0.9324, 0.1632, 0.9324, 0.1056, 0.9324, 0.1056, 0.9324, 0.1632, 0.9257, 0.1596, 0.9256, 0.102, 0.8212, 0.5162, 0.8266, 0.5176, 0.8087, 0.584, 0.8037, 0.5827, 0.8037, 0.5827, 0.8087, 0.584, 0.7778, 0.6358, 0.7739, 0.6343, 0.934, 0.04852, 0.9272, 0.0458, 0.93, 0.0, 0.9368, 0.001461, 0.945, 0.7133, 0.9513, 0.7087, 0.9456, 0.7462, 0.9391, 0.7501, 0.8212, 0.5162, 0.8037, 0.5827, 0.7944, 0.5748, 0.8103, 0.5141, 0.8103, 0.5141, 0.7944, 0.5748, 0.7759, 0.567, 0.7899, 0.5105, 0.8037, 0.5827, 0.7739, 0.6343, 0.7673, 0.6224, 0.7944, 0.5748, 0.7944, 0.5748, 0.7673, 0.6224, 0.7595, 0.6041, 0.7759, 0.567, 0.4163, 0.6186, 0.4203, 0.6117, 0.4848, 0.6347, 0.4838, 0.6426, 0.4838, 0.6426, 0.4848, 0.6347, 0.5464, 0.6374, 0.5487, 0.6451, 0.4203, 0.6117, 0.424, 0.6054, 0.4868, 0.6282, 0.4848, 0.6347, 0.9185, 0.09891, 0.9256, 0.102, 0.9257, 0.1596, 0.9186, 0.1588, 0.4163, 0.6186, 0.4838, 0.6426, 0.4835, 0.6492, 0.413, 0.6242, 0.9036, 0.2382, 0.9055, 0.1749, 0.9123, 0.1754, 0.9103, 0.2399, 0.8984, 0.1734, 0.8984, 0.1103, 0.9055, 0.1089, 0.9055, 0.1749, 0.9055, 0.1749, 0.9055, 0.1089, 0.9123, 0.108, 0.9123, 0.1754, 0.4163, 0.6186, 0.413, 0.6242, 0.3508, 0.5824, 0.3567, 0.5786, 0.3567, 0.5786, 0.3508, 0.5824, 0.308, 0.5292, 0.3157, 0.5278, 0.9036, 0.2382, 0.9103, 0.2399, 0.907, 0.2919, 0.9003, 0.2891, 0.2249, 0.6459, 0.2311, 0.6436, 0.2231, 0.6879, 0.2171, 0.6893, 0.4163, 0.6186, 0.3567, 0.5786, 0.3633, 0.5736, 0.4203, 0.6117, 0.4203, 0.6117, 0.3633, 0.5736, 0.3682, 0.5685, 0.424, 0.6054, 0.3567, 0.5786, 0.3157, 0.5278, 0.3241, 0.5255, 0.3633, 0.5736, 0.3633, 0.5736, 0.3241, 0.5255, 0.3298, 0.5225, 0.3682, 0.5685, 0.3525, 0.9092, 0.3478, 0.9125, 0.3106, 0.8467, 0.3168, 0.846, 0.3168, 0.846, 0.3106, 0.8467, 0.2957, 0.7796, 0.3025, 0.7816, 0.9166, 0.2378, 0.9103, 0.2399, 0.9123, 0.1754, 0.9185, 0.1746, 0.9185, 0.1746, 0.9123, 0.1754, 0.9123, 0.108, 0.9185, 0.1086, 0.3525, 0.9092, 0.3168, 0.846, 0.3225, 0.8453, 0.3569, 0.9061, 0.9448, 0.2169, 0.9465, 0.1585, 0.9529, 0.1581, 0.9512, 0.2157, 0.9405, 0.1598, 0.9405, 0.0964, 0.9465, 0.09761, 0.9465, 0.1585, 0.9465, 0.1585, 0.9465, 0.09761, 0.9529, 0.09786, 0.9529, 0.1581, 0.3525, 0.9092, 0.3569, 0.9061, 0.405, 0.9563, 0.4026, 0.9614, 0.4026, 0.9614, 0.405, 0.9563, 0.46, 0.9868, 0.4598, 0.9931, 0.9448, 0.2169, 0.9512, 0.2157, 0.9482, 0.2621, 0.9417, 0.2639, 0.252, 0.6543, 0.2586, 0.6555, 0.2515, 0.6951, 0.2448, 0.6943, 0.3525, 0.9092, 0.4026, 0.9614, 0.3999, 0.967, 0.3478, 0.9125, 0.9166, 0.2378, 0.9133, 0.2888, 0.907, 0.2919, 0.9103, 0.2399, 0.4026, 0.9614, 0.4598, 0.9931, 0.4595, 1.0, 0.3999, 0.967, 0.2379, 0.6459, 0.23, 0.6893, 0.2231, 0.6879, 0.2311, 0.6436, 0.588, 0.2036, 0.5808, 0.1997, 0.6017, 0.1311, 0.6103, 0.1307, 0.6103, 0.1307, 0.6017, 0.1311, 0.6017, 0.06593, 0.6103, 0.06144, 0.9581, 0.219, 0.9512, 0.2157, 0.9529, 0.1581, 0.9599, 0.159, 0.9599, 0.159, 0.9529, 0.1581, 0.9529, 0.09786, 0.9599, 0.09633, 0.588, 0.2036, 0.6103, 0.1307, 0.6184, 0.1304, 0.5949, 0.2073, 0.9292, 0.7666, 0.928, 0.834, 0.9212, 0.8334, 0.9224, 0.7644, 0.6103, 0.1307, 0.6103, 0.06144, 0.6184, 0.05722, 0.6184, 0.1304, 0.928, 0.834, 0.9289, 0.9043, 0.922, 0.9056, 0.9212, 0.8334, 0.588, 0.2036, 0.5949, 0.2073, 0.5533, 0.2759, 0.5487, 0.2686, 0.5487, 0.2686, 0.5533, 0.2759, 0.499, 0.3241, 0.4973, 0.3142, 0.9292, 0.7666, 0.9224, 0.7644, 0.9253, 0.7087, 0.9321, 0.7124, 0.5533, 0.2759, 0.5554, 0.2797, 0.4997, 0.3291, 0.499, 0.3241, 0.588, 0.2036, 0.5487, 0.2686, 0.5437, 0.2608, 0.5808, 0.1997, 0.5808, 0.1997, 0.5437, 0.2608, 0.5408, 0.2558, 0.5764, 0.1971, 0.5487, 0.2686, 0.4973, 0.3142, 0.4954, 0.3037, 0.5437, 0.2608, 0.5437, 0.2608, 0.4954, 0.3037, 0.4944, 0.297, 0.5408, 0.2558, 0.2869, 0.1808, 0.2957, 0.1799, 0.2957, 0.2606, 0.287, 0.2573, 0.287, 0.2573, 0.2957, 0.2606, 0.2743, 0.3307, 0.2669, 0.3237, 0.9162, 0.7671, 0.9224, 0.7644, 0.9212, 0.8334, 0.915, 0.8345, 0.915, 0.8345, 0.9212, 0.8334, 0.922, 0.9056, 0.9159, 0.9048, 0.2869, 0.1808, 0.287, 0.2573, 0.2765, 0.2541, 0.2763, 0.1819, 0.2763, 0.1819, 0.2765, 0.2541, 0.2671, 0.2526, 0.2666, 0.183, 0.287, 0.2573, 0.2669, 0.3237, 0.2581, 0.3166, 0.2765, 0.2541, 0.2765, 0.2541, 0.2581, 0.3166, 0.2503, 0.3128, 0.2671, 0.2526, 0.2869, 0.1808, 0.2763, 0.1819, 0.2589, 0.112, 0.2683, 0.1066, 0.2683, 0.1066, 0.2589, 0.112, 0.2258, 0.0561, 0.2326, 0.0474, 0.2763, 0.1819, 0.2666, 0.183, 0.2501, 0.1154, 0.2589, 0.112, 0.2589, 0.112, 0.2501, 0.1154, 0.2192, 0.06135, 0.2258, 0.0561, 0.2869, 0.1808, 0.2683, 0.1066, 0.2759, 0.1016, 0.2957, 0.1799, 0.9162, 0.7671, 0.9191, 0.7129, 0.9253, 0.7087, 0.9224, 0.7644, 0.2683, 0.1066, 0.2326, 0.0474, 0.2382, 0.03914, 0.2759, 0.1016, 0.2837, 0.6466, 0.2753, 0.6928, 0.2682, 0.691, 0.2768, 0.6436, 0.6321, 0.2245, 0.6258, 0.2266, 0.6272, 0.1681, 0.6336, 0.1636, 0.6336, 0.1636, 0.6272, 0.1681, 0.627, 0.1084, 0.6335, 0.1022, 0.2607, 0.1835, 0.2666, 0.183, 0.2671, 0.2526, 0.2618, 0.2544, 0.6272, 0.1681, 0.6211, 0.1729, 0.6207, 0.1133, 0.627, 0.1084, 0.6321, 0.2245, 0.6336, 0.1636, 0.6401, 0.1601, 0.6385, 0.2236, 0.6385, 0.2236, 0.6401, 0.1601, 0.6467, 0.1586, 0.645, 0.2234, 0.6336, 0.1636, 0.6335, 0.1022, 0.6401, 0.09665, 0.6401, 0.1601, 0.6401, 0.1601, 0.6401, 0.09665, 0.6467, 0.09397, 0.6467, 0.1586, 0.6321, 0.2245, 0.6385, 0.2236, 0.6357, 0.2774, 0.6294, 0.2756, 0.6279, 0.6673, 0.634, 0.6689, 0.6272, 0.7073, 0.6215, 0.7052, 0.6385, 0.2236, 0.645, 0.2234, 0.6422, 0.2785, 0.6357, 0.2774, 0.634, 0.6689, 0.6402, 0.6691, 0.6332, 0.7079, 0.6272, 0.7073, 0.6321, 0.2245, 0.6294, 0.2756, 0.6232, 0.275, 0.6258, 0.2266, 0.2607, 0.1835, 0.2444, 0.1146, 0.2501, 0.1154, 0.2666, 0.183, 0.6279, 0.6673, 0.6215, 0.7052, 0.6157, 0.7018, 0.6217, 0.6641, 0.6217, 0.6641, 0.6157, 0.7018, 0.6092, 0.6973, 0.615, 0.6587, 0.6581, 0.223, 0.6516, 0.2232, 0.6531, 0.1597, 0.6595, 0.1622, 0.6595, 0.1622, 0.6531, 0.1597, 0.6531, 0.09623, 0.6594, 0.101, 0.6516, 0.2232, 0.645, 0.2234, 0.6467, 0.1586, 0.6531, 0.1597, 0.6531, 0.1597, 0.6467, 0.1586, 0.6467, 0.09397, 0.6531, 0.09623, 0.6581, 0.223, 0.6595, 0.1622, 0.6659, 0.1647, 0.6646, 0.2228, 0.6646, 0.2228, 0.6659, 0.1647, 0.6724, 0.1659, 0.6711, 0.2226, 0.6595, 0.1622, 0.6594, 0.101, 0.6658, 0.1058, 0.6659, 0.1647, 0.6659, 0.1647, 0.6658, 0.1058, 0.6722, 0.1082, 0.6724, 0.1659, 0.6581, 0.223, 0.6646, 0.2228, 0.662, 0.2711, 0.6554, 0.274, 0.6538, 0.6672, 0.6608, 0.666, 0.6547, 0.7028, 0.6474, 0.7048, 0.6646, 0.2228, 0.6711, 0.2226, 0.6685, 0.2695, 0.662, 0.2711, 0.6608, 0.666, 0.6675, 0.6652, 0.6616, 0.7017, 0.6547, 0.7028, 0.6581, 0.223, 0.6554, 0.274, 0.6488, 0.277, 0.6516, 0.2232, 0.6516, 0.2232, 0.6488, 0.277, 0.6422, 0.2785, 0.645, 0.2234, 0.6538, 0.6672, 0.6474, 0.7048, 0.6401, 0.7068, 0.6469, 0.6683, 0.6469, 0.6683, 0.6401, 0.7068, 0.6332, 0.7079, 0.6402, 0.6691, 0.6841, 0.2221, 0.6776, 0.2223, 0.6789, 0.1645, 0.6856, 0.1617, 0.6856, 0.1617, 0.6789, 0.1645, 0.6788, 0.1057, 0.6854, 0.1007, 0.6776, 0.2223, 0.6711, 0.2226, 0.6724, 0.1659, 0.6789, 0.1645, 0.6789, 0.1645, 0.6724, 0.1659, 0.6722, 0.1082, 0.6788, 0.1057, 0.6841, 0.2221, 0.6856, 0.1617, 0.6922, 0.1589, 0.6906, 0.2219, 0.6906, 0.2219, 0.6922, 0.1589, 0.6987, 0.1573, 0.6971, 0.2217, 0.6856, 0.1617, 0.6854, 0.1007, 0.6921, 0.09577, 0.6922, 0.1589, 0.6922, 0.1589, 0.6921, 0.09577, 0.6987, 0.09317, 0.6987, 0.1573, 0.6841, 0.2221, 0.6906, 0.2219, 0.6878, 0.2752, 0.6814, 0.2729, 0.6797, 0.666, 0.6857, 0.6667, 0.6789, 0.705, 0.6733, 0.7036, 0.6906, 0.2219, 0.6971, 0.2217, 0.6943, 0.2763, 0.6878, 0.2752, 0.6857, 0.6667, 0.6919, 0.6669, 0.685, 0.7055, 0.6789, 0.705, 0.6841, 0.2221, 0.6814, 0.2729, 0.675, 0.2705, 0.6776, 0.2223, 0.6776, 0.2223, 0.675, 0.2705, 0.6685, 0.2695, 0.6711, 0.2226, 0.6797, 0.666, 0.6733, 0.7036, 0.6677, 0.7022, 0.6737, 0.6654, 0.6737, 0.6654, 0.6677, 0.7022, 0.6616, 0.7017, 0.6675, 0.6652, 0.7101, 0.2213, 0.7036, 0.2215, 0.7052, 0.1584, 0.7116, 0.1609, 0.7116, 0.1609, 0.7052, 0.1584, 0.7051, 0.09534, 0.7115, 0.09998, 0.7036, 0.2215, 0.6971, 0.2217, 0.6987, 0.1573, 0.7052, 0.1584, 0.7052, 0.1584, 0.6987, 0.1573, 0.6987, 0.09317, 0.7051, 0.09534, 0.7101, 0.2213, 0.7116, 0.1609, 0.718, 0.1634, 0.7166, 0.2211, 0.7166, 0.2211, 0.718, 0.1634, 0.7244, 0.1647, 0.7231, 0.2208, 0.7116, 0.1609, 0.7115, 0.09998, 0.7178, 0.1047, 0.718, 0.1634, 0.718, 0.1634, 0.7178, 0.1047, 0.7242, 0.1073, 0.7244, 0.1647, 0.7101, 0.2213, 0.7166, 0.2211, 0.7141, 0.269, 0.7075, 0.272, 0.7055, 0.665, 0.7125, 0.6638, 0.7065, 0.7006, 0.6991, 0.7025, 0.7166, 0.2211, 0.7231, 0.2208, 0.7206, 0.2673, 0.7141, 0.269, 0.7125, 0.6638, 0.7192, 0.663, 0.7134, 0.6994, 0.7065, 0.7006, 0.7101, 0.2213, 0.7075, 0.272, 0.7008, 0.2748, 0.7036, 0.2215, 0.7036, 0.2215, 0.7008, 0.2748, 0.6943, 0.2763, 0.6971, 0.2217, 0.7055, 0.665, 0.6991, 0.7025, 0.6919, 0.7044, 0.6986, 0.6662, 0.6986, 0.6662, 0.6919, 0.7044, 0.685, 0.7055, 0.6919, 0.6669, 0.7362, 0.2204, 0.7297, 0.2206, 0.731, 0.1635, 0.7376, 0.1611, 0.7376, 0.1611, 0.731, 0.1635, 0.7308, 0.1053, 0.7374, 0.1011, 0.7297, 0.2206, 0.7231, 0.2208, 0.7244, 0.1647, 0.731, 0.1635, 0.731, 0.1635, 0.7244, 0.1647, 0.7242, 0.1073, 0.7308, 0.1053, 0.7362, 0.2204, 0.7376, 0.1611, 0.7442, 0.1586, 0.7427, 0.2202, 0.7427, 0.2202, 0.7442, 0.1586, 0.7507, 0.1572, 0.7492, 0.22, 0.7376, 0.1611, 0.7374, 0.1011, 0.7441, 0.09665, 0.7442, 0.1586, 0.7442, 0.1586, 0.7441, 0.09665, 0.7507, 0.0943, 0.7507, 0.1572, 0.7362, 0.2204, 0.7427, 0.2202, 0.7399, 0.2721, 0.7335, 0.2701, 0.7315, 0.6636, 0.7376, 0.6641, 0.731, 0.702, 0.7253, 0.7008, 0.7427, 0.2202, 0.7492, 0.22, 0.7464, 0.2731, 0.7399, 0.2721, 0.7376, 0.6641, 0.7438, 0.6643, 0.7371, 0.7025, 0.731, 0.702, 0.7362, 0.2204, 0.7335, 0.2701, 0.7271, 0.268, 0.7297, 0.2206, 0.7297, 0.2206, 0.7271, 0.268, 0.7206, 0.2673, 0.7231, 0.2208, 0.7315, 0.6636, 0.7253, 0.7008, 0.7196, 0.6997, 0.7255, 0.6631, 0.7255, 0.6631, 0.7196, 0.6997, 0.7134, 0.6994, 0.7192, 0.663, 0.7622, 0.2196, 0.7557, 0.2198, 0.7572, 0.1581, 0.7636, 0.1599, 0.7636, 0.1599, 0.7572, 0.1581, 0.7571, 0.09622, 0.7635, 0.09969, 0.7557, 0.2198, 0.7492, 0.22, 0.7507, 0.1572, 0.7572, 0.1581, 0.7572, 0.1581, 0.7507, 0.1572, 0.7507, 0.0943, 0.7571, 0.09622, 0.7622, 0.2196, 0.7636, 0.1599, 0.7701, 0.1609, 0.7687, 0.2194, 0.7687, 0.2194, 0.7701, 0.1609, 0.7766, 0.1597, 0.7752, 0.2191, 0.7636, 0.1599, 0.7635, 0.09969, 0.7699, 0.102, 0.7701, 0.1609, 0.7701, 0.1609, 0.7699, 0.102, 0.7765, 0.1005, 0.7766, 0.1597, 0.7622, 0.2196, 0.7687, 0.2194, 0.7661, 0.2681, 0.7595, 0.2695, 0.7573, 0.6627, 0.764, 0.662, 0.7579, 0.6989, 0.751, 0.7, 0.7687, 0.2194, 0.7752, 0.2191, 0.7726, 0.2689, 0.7661, 0.2681, 0.764, 0.662, 0.7703, 0.6621, 0.7642, 0.6991, 0.7579, 0.6989, 0.7622, 0.2196, 0.7595, 0.2695, 0.753, 0.2717, 0.7557, 0.2198, 0.7557, 0.2198, 0.753, 0.2717, 0.7464, 0.2731, 0.7492, 0.22, 0.7573, 0.6627, 0.751, 0.7, 0.7439, 0.7015, 0.7505, 0.6636, 0.7505, 0.6636, 0.7439, 0.7015, 0.7371, 0.7025, 0.7438, 0.6643, 0.0, 0.5762, 0.0103, 0.577, 0.01157, 0.638, 0.001606, 0.6404, 0.001606, 0.6404, 0.01157, 0.638, 0.02629, 0.6934, 0.01809, 0.6985, 0.0103, 0.577, 0.03093, 0.5787, 0.03083, 0.6402, 0.01157, 0.638, 0.01157, 0.638, 0.03083, 0.6402, 0.03775, 0.683, 0.02629, 0.6934, 0.9965, 0.5229, 0.9968, 0.5868, 0.9906, 0.5875, 0.9902, 0.5228, 0.9902, 0.5228, 0.9906, 0.5875, 0.9841, 0.5881, 0.9837, 0.5228, 0.9968, 0.5868, 0.9979, 0.6437, 0.9919, 0.6439, 0.9906, 0.5875, 0.9906, 0.5875, 0.9919, 0.6439, 0.9854, 0.6438, 0.9841, 0.5881, 0.9965, 0.5229, 0.9902, 0.5228, 0.9906, 0.4585, 0.9968, 0.4592, 0.9968, 0.4592, 0.9906, 0.4585, 0.9919, 0.4028, 0.9979, 0.4032, 0.9902, 0.5228, 0.9837, 0.5228, 0.9841, 0.4579, 0.9906, 0.4585, 0.9906, 0.4585, 0.9841, 0.4579, 0.9854, 0.4029, 0.9919, 0.4028, 0.0, 0.5762, 0.01269, 0.5133, 0.02211, 0.5171, 0.0103, 0.577, 0.0103, 0.577, 0.02211, 0.5171, 0.04147, 0.5181, 0.03093, 0.5787, 0.01269, 0.5133, 0.03898, 0.459, 0.04619, 0.4652, 0.02211, 0.5171, 0.02211, 0.5171, 0.04619, 0.4652, 0.05569, 0.4773, 0.04147, 0.5181, 0.9707, 0.5229, 0.9772, 0.5228, 0.9776, 0.5909, 0.9711, 0.5946, 0.9711, 0.5946, 0.9776, 0.5909, 0.9788, 0.6483, 0.9723, 0.6547, 0.9772, 0.5228, 0.9837, 0.5228, 0.9841, 0.5881, 0.9776, 0.5909, 0.9776, 0.5909, 0.9841, 0.5881, 0.9854, 0.6438, 0.9788, 0.6483, 0.9707, 0.5229, 0.9711, 0.5946, 0.9646, 0.5978, 0.9641, 0.5229, 0.9641, 0.5229, 0.9646, 0.5978, 0.958, 0.5994, 0.9576, 0.5229, 0.9711, 0.5946, 0.9723, 0.6547, 0.9658, 0.6606, 0.9646, 0.5978, 0.9646, 0.5978, 0.9658, 0.6606, 0.9593, 0.6634, 0.958, 0.5994, 0.9707, 0.5229, 0.9641, 0.5229, 0.9646, 0.4481, 0.9711, 0.4514, 0.9711, 0.4514, 0.9646, 0.4481, 0.9658, 0.3862, 0.9723, 0.3921, 0.9641, 0.5229, 0.9576, 0.5229, 0.958, 0.4466, 0.9646, 0.4481, 0.9646, 0.4481, 0.958, 0.4466, 0.9593, 0.3834, 0.9658, 0.3862, 0.9707, 0.5229, 0.9711, 0.4514, 0.9776, 0.4551, 0.9772, 0.5228, 0.9772, 0.5228, 0.9776, 0.4551, 0.9841, 0.4579, 0.9837, 0.5228, 0.9711, 0.4514, 0.9723, 0.3921, 0.9788, 0.3985, 0.9776, 0.4551, 0.9776, 0.4551, 0.9788, 0.3985, 0.9854, 0.4029, 0.9841, 0.4579, 0.9446, 0.5229, 0.9511, 0.5229, 0.9515, 0.5979, 0.945, 0.5949, 0.945, 0.5949, 0.9515, 0.5979, 0.9528, 0.6606, 0.9462, 0.6551, 0.9511, 0.5229, 0.9576, 0.5229, 0.958, 0.5994, 0.9515, 0.5979, 0.9515, 0.5979, 0.958, 0.5994, 0.9593, 0.6634, 0.9528, 0.6606, 0.9446, 0.5229, 0.945, 0.5949, 0.9385, 0.5919, 0.938, 0.5229, 0.938, 0.5229, 0.9385, 0.5919, 0.9319, 0.5907, 0.9315, 0.5229, 0.945, 0.5949, 0.9462, 0.6551, 0.9397, 0.6498, 0.9385, 0.5919, 0.9385, 0.5919, 0.9397, 0.6498, 0.9332, 0.6475, 0.9319, 0.5907, 0.9446, 0.5229, 0.938, 0.5229, 0.9385, 0.4541, 0.945, 0.4512, 0.945, 0.4512, 0.9385, 0.4541, 0.9397, 0.3971, 0.9462, 0.3917, 0.938, 0.5229, 0.9315, 0.5229, 0.9319, 0.4554, 0.9385, 0.4541, 0.9385, 0.4541, 0.9319, 0.4554, 0.9332, 0.3994, 0.9397, 0.3971, 0.9446, 0.5229, 0.945, 0.4512, 0.9515, 0.4482, 0.9511, 0.5229, 0.9511, 0.5229, 0.9515, 0.4482, 0.958, 0.4466, 0.9576, 0.5229, 0.945, 0.4512, 0.9462, 0.3917, 0.9528, 0.3862, 0.9515, 0.4482, 0.9515, 0.4482, 0.9528, 0.3862, 0.9593, 0.3834, 0.958, 0.4466, 0.9185, 0.5229, 0.925, 0.5229, 0.9254, 0.5927, 0.9189, 0.5963, 0.9189, 0.5963, 0.9254, 0.5927, 0.9267, 0.6511, 0.9201, 0.6577, 0.925, 0.5229, 0.9315, 0.5229, 0.9319, 0.5907, 0.9254, 0.5927, 0.9254, 0.5927, 0.9319, 0.5907, 0.9332, 0.6475, 0.9267, 0.6511, 0.9185, 0.5229, 0.9189, 0.5963, 0.9124, 0.5998, 0.912, 0.5229, 0.912, 0.5229, 0.9124, 0.5998, 0.9058, 0.6015, 0.9054, 0.5229, 0.9189, 0.5963, 0.9201, 0.6577, 0.9136, 0.6641, 0.9124, 0.5998, 0.9124, 0.5998, 0.9136, 0.6641, 0.9071, 0.6672, 0.9058, 0.6015, 0.9185, 0.5229, 0.912, 0.5229, 0.9124, 0.4463, 0.9189, 0.4498, 0.9189, 0.4498, 0.9124, 0.4463, 0.9136, 0.3828, 0.9201, 0.3892, 0.912, 0.5229, 0.9054, 0.5229, 0.9058, 0.4446, 0.9124, 0.4463, 0.9124, 0.4463, 0.9058, 0.4446, 0.9071, 0.3797, 0.9136, 0.3828, 0.9185, 0.5229, 0.9189, 0.4498, 0.9254, 0.4534, 0.925, 0.5229, 0.925, 0.5229, 0.9254, 0.4534, 0.9319, 0.4554, 0.9315, 0.5229, 0.9189, 0.4498, 0.9201, 0.3892, 0.9267, 0.3957, 0.9254, 0.4534, 0.9254, 0.4534, 0.9267, 0.3957, 0.9332, 0.3994, 0.9319, 0.4554, 0.8924, 0.5229, 0.8989, 0.5229, 0.8993, 0.5998, 0.8928, 0.5964, 0.8928, 0.5964, 0.8993, 0.5998, 0.9006, 0.6641, 0.894, 0.6578, 0.8989, 0.5229, 0.9054, 0.5229, 0.9058, 0.6015, 0.8993, 0.5998, 0.8993, 0.5998, 0.9058, 0.6015, 0.9071, 0.6672, 0.9006, 0.6641, 0.8924, 0.5229, 0.8928, 0.5964, 0.8863, 0.593, 0.8859, 0.5229, 0.8859, 0.5229, 0.8863, 0.593, 0.8798, 0.5913, 0.8793, 0.5229, 0.8928, 0.5964, 0.894, 0.6578, 0.8875, 0.6516, 0.8863, 0.593, 0.8863, 0.593, 0.8875, 0.6516, 0.881, 0.6486, 0.8798, 0.5913, 0.8924, 0.5229, 0.8859, 0.5229, 0.8863, 0.4532, 0.8928, 0.4498, 0.8928, 0.4498, 0.8863, 0.4532, 0.8875, 0.3953, 0.894, 0.3891, 0.8859, 0.5229, 0.8793, 0.5229, 0.8798, 0.4548, 0.8863, 0.4532, 0.8863, 0.4532, 0.8798, 0.4548, 0.881, 0.3983, 0.8875, 0.3953, 0.8924, 0.5229, 0.8928, 0.4498, 0.8993, 0.4464, 0.8989, 0.5229, 0.8989, 0.5229, 0.8993, 0.4464, 0.9058, 0.4446, 0.9054, 0.5229, 0.8928, 0.4498, 0.894, 0.3891, 0.9006, 0.3828, 0.8993, 0.4464, 0.8993, 0.4464, 0.9006, 0.3828, 0.9071, 0.3797, 0.9058, 0.4446, 0.8663, 0.523, 0.8728, 0.523, 0.8732, 0.5932, 0.8667, 0.5968, 0.8667, 0.5968, 0.8732, 0.5932, 0.8745, 0.6521, 0.868, 0.6587, 0.8728, 0.523, 0.8793, 0.5229, 0.8798, 0.5913, 0.8732, 0.5932, 0.8732, 0.5932, 0.8798, 0.5913, 0.881, 0.6486, 0.8745, 0.6521, 0.8663, 0.523, 0.8667, 0.5968, 0.8602, 0.6004, 0.8598, 0.523, 0.8598, 0.523, 0.8602, 0.6004, 0.8537, 0.6022, 0.8533, 0.523, 0.8667, 0.5968, 0.868, 0.6587, 0.8614, 0.6652, 0.8602, 0.6004, 0.8602, 0.6004, 0.8614, 0.6652, 0.8549, 0.6685, 0.8537, 0.6022, 0.8663, 0.523, 0.8598, 0.523, 0.8602, 0.4458, 0.8667, 0.4494, 0.8667, 0.4494, 0.8602, 0.4458, 0.8614, 0.3818, 0.868, 0.3883, 0.8598, 0.523, 0.8533, 0.523, 0.8537, 0.444, 0.8602, 0.4458, 0.8602, 0.4458, 0.8537, 0.444, 0.8549, 0.3785, 0.8614, 0.3818, 0.8663, 0.523, 0.8667, 0.4494, 0.8732, 0.453, 0.8728, 0.523, 0.8728, 0.523, 0.8732, 0.453, 0.8798, 0.4548, 0.8793, 0.5229, 0.8667, 0.4494, 0.868, 0.3883, 0.8745, 0.3949, 0.8732, 0.453, 0.8732, 0.453, 0.8745, 0.3949, 0.881, 0.3983, 0.8798, 0.4548, 0.8402, 0.523, 0.8467, 0.523, 0.8471, 0.6004, 0.8406, 0.5969, 0.8406, 0.5969, 0.8471, 0.6004, 0.8484, 0.6652, 0.8418, 0.6588, 0.8467, 0.523, 0.8533, 0.523, 0.8537, 0.6022, 0.8471, 0.6004, 0.8471, 0.6004, 0.8537, 0.6022, 0.8549, 0.6685, 0.8484, 0.6652, 0.8402, 0.523, 0.8406, 0.5969, 0.8339, 0.5935, 0.8335, 0.5229, 0.8335, 0.5229, 0.8339, 0.5935, 0.8271, 0.5921, 0.8266, 0.5228, 0.8406, 0.5969, 0.8418, 0.6588, 0.8352, 0.6527, 0.8339, 0.5935, 0.8339, 0.5935, 0.8352, 0.6527, 0.8284, 0.6501, 0.8271, 0.5921, 0.8402, 0.523, 0.8335, 0.5229, 0.8339, 0.4526, 0.8406, 0.4493, 0.8406, 0.4493, 0.8339, 0.4526, 0.8352, 0.3943, 0.8418, 0.3882, 0.8335, 0.5229, 0.8266, 0.5228, 0.8271, 0.4538, 0.8339, 0.4526, 0.8339, 0.4526, 0.8271, 0.4538, 0.8284, 0.3967, 0.8352, 0.3943, 0.8402, 0.523, 0.8406, 0.4493, 0.8471, 0.4458, 0.8467, 0.523, 0.8467, 0.523, 0.8471, 0.4458, 0.8537, 0.444, 0.8533, 0.523, 0.8406, 0.4493, 0.8418, 0.3882, 0.8484, 0.3818, 0.8471, 0.4458, 0.8471, 0.4458, 0.8484, 0.3818, 0.8549, 0.3785, 0.8537, 0.444, 0.008368, 0.2164, 0.01864, 0.2149, 0.03603, 0.2848, 0.02699, 0.2906, 0.02699, 0.2906, 0.03603, 0.2848, 0.06913, 0.3407, 0.06263, 0.3498, 0.01864, 0.2149, 0.02796, 0.2135, 0.04441, 0.2811, 0.03603, 0.2848, 0.03603, 0.2848, 0.04441, 0.2811, 0.07535, 0.3351, 0.06913, 0.3407, 0.008368, 0.2164, 0.02699, 0.2906, 0.01971, 0.2959, 0.0, 0.2177, 0.5975, 0.7992, 0.5981, 0.8795, 0.5913, 0.8815, 0.5908, 0.7991, 0.02699, 0.2906, 0.06263, 0.3498, 0.05749, 0.3584, 0.01971, 0.2959, 0.5981, 0.8795, 0.5997, 0.9469, 0.5931, 0.9506, 0.5913, 0.8815, 0.008368, 0.2164, 0.0, 0.2177, 0.0, 0.1369, 0.008313, 0.1399, 0.008313, 0.1399, 0.0, 0.1369, 0.02135, 0.06686, 0.02838, 0.07352, 0.5975, 0.7992, 0.5908, 0.7991, 0.5913, 0.7171, 0.5981, 0.7192, 0.5981, 0.7192, 0.5913, 0.7171, 0.5931, 0.6492, 0.5997, 0.653, 0.008368, 0.2164, 0.008313, 0.1399, 0.01842, 0.1428, 0.01864, 0.2149, 0.01864, 0.2149, 0.01842, 0.1428, 0.02741, 0.1439, 0.02796, 0.2135, 0.008313, 0.1399, 0.02838, 0.07352, 0.03684, 0.08026, 0.01842, 0.1428, 0.01842, 0.1428, 0.03684, 0.08026, 0.04419, 0.08372, 0.02741, 0.1439, 0.3311, 0.08524, 0.3236, 0.08235, 0.3652, 0.01373, 0.3705, 0.02025, 0.8405, 0.2258, 0.831, 0.2306, 0.8043, 0.1762, 0.8152, 0.1743, 0.5845, 0.7992, 0.5908, 0.7991, 0.5913, 0.8815, 0.585, 0.8796, 0.831, 0.2306, 0.8237, 0.2327, 0.7963, 0.1769, 0.8043, 0.1762, 0.3311, 0.08524, 0.3705, 0.02025, 0.3762, 0.02717, 0.3391, 0.08831, 0.8979, 0.1403, 0.8984, 0.2119, 0.8921, 0.2092, 0.8917, 0.1404, 0.8405, 0.2258, 0.8152, 0.1743, 0.8265, 0.1723, 0.8503, 0.2208, 0.8503, 0.2208, 0.8265, 0.1723, 0.8355, 0.1712, 0.8583, 0.2178, 0.3311, 0.08524, 0.3391, 0.08831, 0.3181, 0.1569, 0.3089, 0.1581, 0.3089, 0.1581, 0.3181, 0.1569, 0.3181, 0.2221, 0.3089, 0.2274, 0.8979, 0.1403, 0.8917, 0.1404, 0.8921, 0.07196, 0.8984, 0.06907, 0.3181, 0.1569, 0.324, 0.1559, 0.324, 0.2186, 0.3181, 0.2221, 0.3311, 0.08524, 0.3089, 0.1581, 0.3001, 0.1593, 0.3236, 0.08235, 0.5845, 0.7992, 0.585, 0.7193, 0.5913, 0.7171, 0.5908, 0.7991, 0.3089, 0.1581, 0.3089, 0.2274, 0.3001, 0.2325, 0.3001, 0.1593, 0.585, 0.7193, 0.5867, 0.653, 0.5931, 0.6492, 0.5913, 0.7171, 0.8782, 0.1403, 0.885, 0.1404, 0.8855, 0.21, 0.8787, 0.2127, 0.8787, 0.2127, 0.8855, 0.21, 0.887, 0.2684, 0.8802, 0.2734, 0.885, 0.1404, 0.8917, 0.1404, 0.8921, 0.2092, 0.8855, 0.21, 0.8855, 0.21, 0.8921, 0.2092, 0.8936, 0.2668, 0.887, 0.2684, 0.8782, 0.1403, 0.8787, 0.2127, 0.8719, 0.2156, 0.8714, 0.1402, 0.8714, 0.1402, 0.8719, 0.2156, 0.8652, 0.2172, 0.8647, 0.1402, 0.8787, 0.2127, 0.8802, 0.2734, 0.8735, 0.2789, 0.8719, 0.2156, 0.8719, 0.2156, 0.8735, 0.2789, 0.8668, 0.2817, 0.8652, 0.2172, 0.8782, 0.1403, 0.8714, 0.1402, 0.8719, 0.06513, 0.8787, 0.06824, 0.8787, 0.06824, 0.8719, 0.06513, 0.8735, 0.002917, 0.8802, 0.00853, 0.8714, 0.1402, 0.8647, 0.1402, 0.8652, 0.06351, 0.8719, 0.06513, 0.8719, 0.06513, 0.8652, 0.06351, 0.8668, 0.0, 0.8735, 0.002917, 0.8782, 0.1403, 0.8787, 0.06824, 0.8855, 0.0711, 0.885, 0.1404, 0.885, 0.1404, 0.8855, 0.0711, 0.8921, 0.07196, 0.8917, 0.1404, 0.8787, 0.06824, 0.8802, 0.00853, 0.887, 0.01369, 0.8855, 0.0711, 0.8855, 0.0711, 0.887, 0.01369, 0.8936, 0.01524, 0.8921, 0.07196, 0.5355, 0.377, 0.538, 0.3707, 0.6002, 0.4126, 0.5948, 0.417, 0.2605, 0.6398, 0.2517, 0.6436, 0.2271, 0.5923, 0.237, 0.5909, 0.8583, 0.1402, 0.8647, 0.1402, 0.8652, 0.2172, 0.8589, 0.2157, 0.8589, 0.2157, 0.8652, 0.2172, 0.8668, 0.2817, 0.8604, 0.2789, 0.5355, 0.377, 0.5948, 0.417, 0.5882, 0.4223, 0.5323, 0.3847, 0.5323, 0.3847, 0.5882, 0.4223, 0.5825, 0.4273, 0.5294, 0.3917, 0.2605, 0.6398, 0.237, 0.5909, 0.2478, 0.5888, 0.27, 0.6349, 0.27, 0.6349, 0.2478, 0.5888, 0.2577, 0.5868, 0.279, 0.6305, 0.5355, 0.377, 0.5323, 0.3847, 0.4689, 0.3622, 0.4682, 0.3532, 0.4682, 0.3532, 0.4689, 0.3622, 0.4078, 0.3598, 0.4035, 0.3508, 0.5323, 0.3847, 0.5294, 0.3917, 0.4693, 0.3703, 0.4689, 0.3622, 0.4689, 0.3622, 0.4693, 0.3703, 0.4111, 0.3677, 0.4078, 0.3598, 0.5355, 0.377, 0.4682, 0.3532, 0.4675, 0.3457, 0.538, 0.3707, 0.8583, 0.1402, 0.8589, 0.06514, 0.8652, 0.06351, 0.8647, 0.1402, 0.4682, 0.3532, 0.4035, 0.3508, 0.3997, 0.3433, 0.4675, 0.3457, 0.8589, 0.06514, 0.8604, 0.00293, 0.8668, 0.0, 0.8652, 0.06351])
me_cube_002.materials.append(mat_material_001)
me_cube_002.use_remesh_preserve_volume = False
me_cube_002.use_remesh_preserve_attributes = False
me_cube_002.use_mirror_vertex_groups = False
me_cube_002.update()

# ---- objects
ob_lamp = bpy.data.objects.new('Lamp', light_lamp)
ob_camera = bpy.data.objects.new('Camera', cam_camera)
ob_buisson = bpy.data.objects.new('buisson', me_cube_002)

# ---- transforms, parenting, visibility, modifiers, constraints
ob_lamp.location = (4.076, 1.005, 5.904)
ob_lamp.rotation_euler = (0.6503, 0.05522, 1.866)
ob_lamp.lock_rotations_4d = False
ob_lamp.empty_display_type = 'ARROWS'
ob_lamp.color = (0.0, 0.0, 0.0, 0.0)
ob_lamp.lineart.crease_threshold = 0.0
ob_camera.location = (7.481, -6.508, 5.344)
ob_camera.rotation_euler = (1.109, 0.01082, 0.8149)
ob_camera.lock_rotations_4d = False
ob_camera.empty_display_type = 'ARROWS'
ob_camera.color = (0.0, 0.0, 0.0, 0.0)
ob_camera.display_type = 'WIRE'
ob_camera.lineart.crease_threshold = 0.0
ob_buisson.location = (0.02379, -0.04154, -0.9115)
ob_buisson.rotation_euler = (0.0, -0.0, -1.577)
ob_buisson.scale = (2.881, 10.62, 1.819)
ob_buisson.lineart.crease_threshold = 0.0

# ---- collection membership
col_collection_1.objects.link(ob_lamp)
col_collection_1.objects.link(ob_camera)
col_collection_1.objects.link(ob_buisson)

# ---- scene / render settings (as saved in the file)
scene.camera = ob_camera
scene.frame_start = 1; scene.frame_end = 250; scene.frame_set(1)
scene.render.engine = 'BLENDER_EEVEE_NEXT'
scene.render.resolution_percentage = 50
scene.render.dither_intensity = 0.0
scene.cycles.use_denoising = False
scene.cycles.samples = 10
scene.cycles.sampling_pattern = 'TABULATED_SOBOL'
scene.cycles.light_sampling_threshold = 0.0
scene.cycles.use_adaptive_sampling = False
scene.cycles.use_light_tree = False
scene.cycles.blur_glossy = 0.0
scene.cycles.pixel_filter_type = 'GAUSSIAN'
scene.cycles.sample_clamp_indirect = 0.0
scene.view_settings.view_transform = 'Standard'
bpy.context.view_layer.update()
